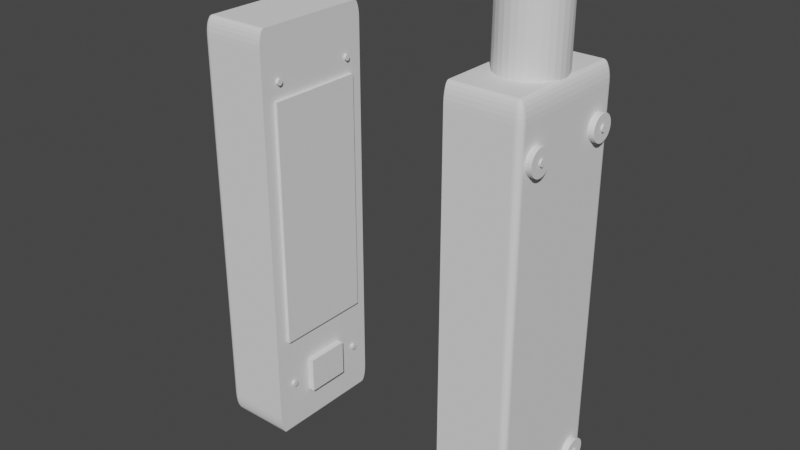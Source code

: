 # Source: housing.blend  (saved by Blender 3.0.42; exported with 4.5.12 LTS)
import bpy
from mathutils import Matrix  # noqa: F401  (used for matrix-valued properties, if any)

bpy.ops.wm.read_factory_settings(use_empty=True)
scene = bpy.context.scene
scene.name = 'Scene'

# ---- collections
col_collection = bpy.data.collections.new('Collection'); scene.collection.children.link(col_collection)

# ---- world
world_world = bpy.data.worlds.new('World'); scene.world = world_world
world_world.use_nodes = True; world_world.node_tree.nodes.clear()
_N = world_world.node_tree.nodes; _L = world_world.node_tree.links
n0 = _N.new('ShaderNodeOutputWorld'); n0.name = 'World Output'; n0.location = (300, 300)
n1 = _N.new('ShaderNodeBackground'); n1.name = 'Background'; n1.location = (10, 300)
n1.inputs[0].default_value = (0.05088, 0.05088, 0.05088, 1.0)
_L.new(n1.outputs[0], n0.inputs[0])
n0.is_active_output = True
world_world.color = (0.05088, 0.05088, 0.05088)
world_world.use_sun_shadow = False
world_world.sun_shadow_jitter_overblur = 0.0

# ---- meshes
me_cube_001 = bpy.data.meshes.new('Cube.001')
me_cube_001.from_pydata([(0.0, 0.0, 1.0), (0.0, 0.0, -1.0), (0.0, -1.0, 0.0), (0.0, 1.0, 0.0), (0.0, -1.0, -0.6407), (0.0, 1.0, -0.6407), (0.0, 0.91, -1.0), (0.0, 1.0, -0.91), (0.0, 0.9333, -0.9969), (0.0, 0.955, -0.9879), (0.0, 0.9736, -0.9736), (0.0, 0.9879, -0.955), (0.0, 0.9969, -0.9333), (0.0, 1.0, 0.91), (0.0, 0.91, 1.0), (0.0, 0.9969, 0.9333), (0.0, 0.9879, 0.955), (0.0, 0.9736, 0.9736), (0.0, 0.955, 0.9879), (0.0, 0.9333, 0.9969), (0.0, -1.0, -0.91), (0.0, -0.91, -1.0), (0.0, -0.9969, -0.9333), (0.0, -0.9879, -0.955), (0.0, -0.9736, -0.9736), (0.0, -0.955, -0.9879), (0.0, -0.9333, -0.9969), (0.0, -0.91, 1.0), (0.0, -1.0, 0.91), (0.0, -0.9333, 0.9969), (0.0, -0.955, 0.9879), (0.0, -0.9736, 0.9736), (0.0, -0.9879, 0.955), (0.0, -0.9969, 0.9333), (1.0, 0.0, 0.0), (1.0, 0.0, -0.6407), (1.0, -0.91, -0.91), (0.91, -0.91, -1.0), (0.91, -1.0, -0.91), (0.9969, -0.91, -0.9333), (0.9879, -0.91, -0.955), (0.9736, -0.91, -0.9736), (0.9969, -0.9333, -0.91), (0.9933, -0.934, -0.9342), (0.9842, -0.9336, -0.9551), (0.9715, -0.9331, -0.9715), (0.9879, -0.955, -0.91), (0.9841, -0.9552, -0.9338), (0.9765, -0.9529, -0.9529), (0.9667, -0.951, -0.9667), (0.962, -0.962, -0.962), (0.91, -0.9333, -0.9969), (0.91, -0.955, -0.9879), (0.91, -0.9736, -0.9736), (0.9333, -0.91, -0.9969), (0.934, -0.9342, -0.9933), (0.9336, -0.9551, -0.9842), (0.9331, -0.9715, -0.9715), (0.955, -0.91, -0.9879), (0.9552, -0.9338, -0.9841), (0.9529, -0.9529, -0.9765), (0.951, -0.9667, -0.9667), (0.9333, -0.9969, -0.91), (0.955, -0.9879, -0.91), (0.9736, -0.9736, -0.91), (0.91, -0.9969, -0.9333), (0.9342, -0.9933, -0.934), (0.9551, -0.9842, -0.9336), (0.9715, -0.9715, -0.9331), (0.91, -0.9879, -0.955), (0.9338, -0.9841, -0.9552), (0.9529, -0.9765, -0.9529), (0.9667, -0.9667, -0.951), (1.0, -0.91, 0.91), (0.91, -1.0, 0.91), (0.91, -0.91, 1.0), (0.9969, -0.9333, 0.91), (0.9879, -0.955, 0.91), (0.9736, -0.9736, 0.91), (0.9969, -0.91, 0.9333), (0.9933, -0.9342, 0.934), (0.9842, -0.9551, 0.9336), (0.9715, -0.9715, 0.9331), (0.9879, -0.91, 0.955), (0.9841, -0.9338, 0.9552), (0.9765, -0.9529, 0.9529), (0.9667, -0.9667, 0.951), (0.962, -0.962, 0.962), (0.91, -0.9969, 0.9333), (0.91, -0.9879, 0.955), (0.91, -0.9736, 0.9736), (0.9333, -0.9969, 0.91), (0.934, -0.9933, 0.9342), (0.9336, -0.9842, 0.9551), (0.9331, -0.9715, 0.9715), (0.955, -0.9879, 0.91), (0.9552, -0.9841, 0.9338), (0.9529, -0.9765, 0.9529), (0.951, -0.9667, 0.9667), (0.9333, -0.91, 0.9969), (0.955, -0.91, 0.9879), (0.9736, -0.91, 0.9736), (0.91, -0.9333, 0.9969), (0.9342, -0.934, 0.9933), (0.9551, -0.9336, 0.9842), (0.9715, -0.9331, 0.9715), (0.91, -0.955, 0.9879), (0.9338, -0.9552, 0.9841), (0.9529, -0.9529, 0.9765), (0.9667, -0.951, 0.9667), (1.0, 0.91, -0.91), (0.91, 1.0, -0.91), (0.91, 0.91, -1.0), (0.9969, 0.9333, -0.91), (0.9879, 0.955, -0.91), (0.9736, 0.9736, -0.91), (0.9969, 0.91, -0.9333), (0.9933, 0.9342, -0.934), (0.9842, 0.9551, -0.9336), (0.9715, 0.9715, -0.9331), (0.9879, 0.91, -0.955), (0.9841, 0.9338, -0.9552), (0.9765, 0.9529, -0.9529), (0.9667, 0.9667, -0.951), (0.962, 0.962, -0.962), (0.91, 0.9969, -0.9333), (0.91, 0.9879, -0.955), (0.91, 0.9736, -0.9736), (0.9333, 0.9969, -0.91), (0.934, 0.9933, -0.9342), (0.9336, 0.9842, -0.9551), (0.9331, 0.9715, -0.9715), (0.955, 0.9879, -0.91), (0.9552, 0.9841, -0.9338), (0.9529, 0.9765, -0.9529), (0.951, 0.9667, -0.9667), (0.9333, 0.91, -0.9969), (0.955, 0.91, -0.9879), (0.9736, 0.91, -0.9736), (0.91, 0.9333, -0.9969), (0.9342, 0.934, -0.9933), (0.9551, 0.9336, -0.9842), (0.9715, 0.9331, -0.9715), (0.91, 0.955, -0.9879), (0.9338, 0.9552, -0.9841), (0.9529, 0.9529, -0.9765), (0.9667, 0.951, -0.9667), (0.91, 0.91, 1.0), (0.91, 1.0, 0.91), (1.0, 0.91, 0.91), (0.91, 0.9333, 0.9969), (0.91, 0.955, 0.9879), (0.91, 0.9736, 0.9736), (0.9333, 0.91, 0.9969), (0.934, 0.9342, 0.9933), (0.9336, 0.9551, 0.9842), (0.9331, 0.9715, 0.9715), (0.955, 0.91, 0.9879), (0.9552, 0.9338, 0.9841), (0.9529, 0.9529, 0.9765), (0.951, 0.9667, 0.9667), (0.962, 0.962, 0.962), (0.9333, 0.9969, 0.91), (0.955, 0.9879, 0.91), (0.9736, 0.9736, 0.91), (0.91, 0.9969, 0.9333), (0.9342, 0.9933, 0.934), (0.9551, 0.9842, 0.9336), (0.9715, 0.9715, 0.9331), (0.91, 0.9879, 0.955), (0.9338, 0.9841, 0.9552), (0.9529, 0.9765, 0.9529), (0.9667, 0.9667, 0.951), (0.9969, 0.91, 0.9333), (0.9879, 0.91, 0.955), (0.9736, 0.91, 0.9736), (0.9969, 0.9333, 0.91), (0.9933, 0.934, 0.9342), (0.9842, 0.9336, 0.9551), (0.9715, 0.9331, 0.9715), (0.9879, 0.955, 0.91), (0.9841, 0.9552, 0.9338), (0.9765, 0.9529, 0.9529), (0.9667, 0.951, 0.9667), (1.0, 0.0, -0.91), (0.91, 0.0, -1.0), (0.9969, 0.0, -0.9333), (0.9879, 0.0, -0.955), (0.9736, 0.0, -0.9736), (0.955, 0.0, -0.9879), (0.9333, 0.0, -0.9969), (1.0, -0.91, 0.0), (0.91, -1.0, 0.0), (0.9969, -0.9333, 0.0), (0.9879, -0.955, 0.0), (0.9736, -0.9736, 0.0), (0.955, -0.9879, 0.0), (0.9333, -0.9969, 0.0), (1.0, 0.0, 0.91), (0.91, 0.0, 1.0), (0.9969, 0.0, 0.9333), (0.9879, 0.0, 0.955), (0.9736, 0.0, 0.9736), (0.955, 0.0, 0.9879), (0.9333, 0.0, 0.9969), (0.91, 1.0, 0.0), (1.0, 0.91, 0.0), (0.9333, 0.9969, 0.0), (0.955, 0.9879, 0.0), (0.9736, 0.9736, 0.0), (0.9879, 0.955, 0.0), (0.9969, 0.9333, 0.0), (1.0, 0.91, -0.6407), (0.91, 1.0, -0.6407), (0.9969, 0.9333, -0.6407), (0.9879, 0.955, -0.6407), (0.9736, 0.9736, -0.6407), (0.955, 0.9879, -0.6407), (0.9333, 0.9969, -0.6407), (1.0, -0.91, -0.6407), (0.91, -1.0, -0.6407), (0.9969, -0.9333, -0.6407), (0.9879, -0.955, -0.6407), (0.9736, -0.9736, -0.6407), (0.955, -0.9879, -0.6407), (0.9333, -0.9969, -0.6407)], [], [(205, 3, 13, 148), (0, 27, 75, 199), (111, 7, 5, 213), (34, 206, 149, 198), (20, 38, 220, 4), (184, 110, 212, 35), (213, 5, 3, 205), (35, 212, 206, 34), (219, 35, 34, 191), (4, 220, 192, 2), (2, 192, 74, 28), (185, 37, 21, 1), (14, 0, 199, 147), (112, 185, 1, 6), (191, 34, 198, 73), (36, 42, 43, 39), (39, 43, 44, 40), (40, 44, 45, 41), (42, 46, 47, 43), (43, 47, 48, 44), (44, 48, 49, 45), (46, 64, 68, 47), (47, 68, 72, 48), (48, 72, 50, 49), (37, 54, 55, 51), (51, 55, 56, 52), (52, 56, 57, 53), (54, 58, 59, 55), (55, 59, 60, 56), (56, 60, 61, 57), (58, 41, 45, 59), (59, 45, 49, 60), (60, 49, 50, 61), (38, 65, 66, 62), (62, 66, 67, 63), (63, 67, 68, 64), (65, 69, 70, 66), (66, 70, 71, 67), (67, 71, 72, 68), (69, 53, 57, 70), (70, 57, 61, 71), (71, 61, 50, 72), (73, 79, 80, 76), (76, 80, 81, 77), (77, 81, 82, 78), (79, 83, 84, 80), (80, 84, 85, 81), (81, 85, 86, 82), (83, 101, 105, 84), (84, 105, 109, 85), (85, 109, 87, 86), (74, 91, 92, 88), (88, 92, 93, 89), (89, 93, 94, 90), (91, 95, 96, 92), (92, 96, 97, 93), (93, 97, 98, 94), (95, 78, 82, 96), (96, 82, 86, 97), (97, 86, 87, 98), (75, 102, 103, 99), (99, 103, 104, 100), (100, 104, 105, 101), (102, 106, 107, 103), (103, 107, 108, 104), (104, 108, 109, 105), (106, 90, 94, 107), (107, 94, 98, 108), (108, 98, 87, 109), (110, 116, 117, 113), (113, 117, 118, 114), (114, 118, 119, 115), (116, 120, 121, 117), (117, 121, 122, 118), (118, 122, 123, 119), (120, 138, 142, 121), (121, 142, 146, 122), (122, 146, 124, 123), (111, 128, 129, 125), (125, 129, 130, 126), (126, 130, 131, 127), (128, 132, 133, 129), (129, 133, 134, 130), (130, 134, 135, 131), (132, 115, 119, 133), (133, 119, 123, 134), (134, 123, 124, 135), (112, 139, 140, 136), (136, 140, 141, 137), (137, 141, 142, 138), (139, 143, 144, 140), (140, 144, 145, 141), (141, 145, 146, 142), (143, 127, 131, 144), (144, 131, 135, 145), (145, 135, 124, 146), (147, 153, 154, 150), (150, 154, 155, 151), (151, 155, 156, 152), (153, 157, 158, 154), (154, 158, 159, 155), (155, 159, 160, 156), (157, 175, 179, 158), (158, 179, 183, 159), (159, 183, 161, 160), (148, 165, 166, 162), (162, 166, 167, 163), (163, 167, 168, 164), (165, 169, 170, 166), (166, 170, 171, 167), (167, 171, 172, 168), (169, 152, 156, 170), (170, 156, 160, 171), (171, 160, 161, 172), (149, 176, 177, 173), (173, 177, 178, 174), (174, 178, 179, 175), (176, 180, 181, 177), (177, 181, 182, 178), (178, 182, 183, 179), (180, 164, 168, 181), (181, 168, 172, 182), (182, 172, 161, 183), (185, 190, 54, 37), (190, 189, 58, 54), (189, 188, 41, 58), (188, 187, 40, 41), (187, 186, 39, 40), (186, 184, 36, 39), (192, 197, 91, 74), (197, 196, 95, 91), (196, 195, 78, 95), (195, 194, 77, 78), (194, 193, 76, 77), (193, 191, 73, 76), (199, 204, 153, 147), (204, 203, 157, 153), (203, 202, 175, 157), (202, 201, 174, 175), (201, 200, 173, 174), (200, 198, 149, 173), (213, 218, 128, 111), (218, 217, 132, 128), (217, 216, 115, 132), (216, 215, 114, 115), (215, 214, 113, 114), (214, 212, 110, 113), (6, 8, 139, 112), (8, 9, 143, 139), (9, 10, 127, 143), (10, 11, 126, 127), (11, 12, 125, 126), (12, 7, 111, 125), (27, 29, 102, 75), (29, 30, 106, 102), (30, 31, 90, 106), (31, 32, 89, 90), (32, 33, 88, 89), (33, 28, 74, 88), (112, 136, 190, 185), (136, 137, 189, 190), (137, 138, 188, 189), (138, 120, 187, 188), (120, 116, 186, 187), (116, 110, 184, 186), (220, 225, 197, 192), (225, 224, 196, 197), (224, 223, 195, 196), (223, 222, 194, 195), (222, 221, 193, 194), (221, 219, 191, 193), (75, 99, 204, 199), (99, 100, 203, 204), (100, 101, 202, 203), (101, 83, 201, 202), (83, 79, 200, 201), (79, 73, 198, 200), (148, 162, 207, 205), (162, 163, 208, 207), (163, 164, 209, 208), (164, 180, 210, 209), (180, 176, 211, 210), (176, 149, 206, 211), (147, 150, 19, 14), (150, 151, 18, 19), (151, 152, 17, 18), (152, 169, 16, 17), (169, 165, 15, 16), (165, 148, 13, 15), (37, 51, 26, 21), (51, 52, 25, 26), (52, 53, 24, 25), (53, 69, 23, 24), (69, 65, 22, 23), (65, 38, 20, 22), (205, 207, 218, 213), (207, 208, 217, 218), (208, 209, 216, 217), (209, 210, 215, 216), (210, 211, 214, 215), (211, 206, 212, 214), (38, 62, 225, 220), (62, 63, 224, 225), (63, 64, 223, 224), (64, 46, 222, 223), (46, 42, 221, 222), (42, 36, 219, 221), (36, 184, 35, 219), (4, 2, 28, 33, 32, 31, 30, 29, 27, 0, 14, 19, 18, 17, 16, 15, 13, 3, 5, 7, 12, 11, 10, 9, 8, 6, 1, 21, 26, 25, 24, 23, 22, 20)])
_uv = me_cube_001.uv_layers.new(name='UVMap')
_uv.uv.foreach_set('vector', [0.5, 0.2612, 0.5, 0.375, 0.6137, 0.375, 0.6138, 0.2613, 0.75, 0.625, 0.75, 0.7387, 0.8637, 0.7387, 0.8638, 0.625, 0.3862, 0.2612, 0.3862, 0.375, 0.4199, 0.375, 0.4199, 0.2612, 0.5, 0.125, 0.5, 0.2388, 0.6138, 0.2387, 0.6137, 0.125, 0.3862, 0.875, 0.3862, 0.9887, 0.4199, 0.9887, 0.4199, 0.875, 0.3862, 0.125, 0.3862, 0.2387, 0.4199, 0.2388, 0.4199, 0.125, 0.4199, 0.2612, 0.4199, 0.375, 0.5, 0.375, 0.5, 0.2612, 0.4199, 0.125, 0.4199, 0.2388, 0.5, 0.2388, 0.5, 0.125, 0.4199, 0.01125, 0.4199, 0.125, 0.5, 0.125, 0.5, 0.01125, 0.4199, 0.875, 0.4199, 0.9887, 0.5, 0.9887, 0.5, 0.875, 0.5, 0.875, 0.5, 0.9887, 0.6138, 0.9887, 0.6137, 0.875, 0.1362, 0.625, 0.1362, 0.7387, 0.25, 0.7387, 0.25, 0.625, 0.75, 0.5113, 0.75, 0.625, 0.8638, 0.625, 0.8638, 0.5113, 0.1363, 0.5112, 0.1362, 0.625, 0.25, 0.625, 0.25, 0.5113, 0.5, 0.01125, 0.5, 0.125, 0.6137, 0.125, 0.6138, 0.01125, 0.3862, 0.01125, 0.3862, 0.008339, 0.3832, 0.008248, 0.3833, 0.01125, 0.3833, 0.01125, 0.3832, 0.008248, 0.3806, 0.008297, 0.3806, 0.01125, 0.3806, 0.01125, 0.3806, 0.008297, 0.375, 0.008357, 0.375, 0.01125, 0.3862, 0.008339, 0.3862, 0.005624, 0.3833, 0.005604, 0.3832, 0.008248, 0.3832, 0.008248, 0.3833, 0.005604, 0.3809, 0.005891, 0.3806, 0.008297, 0.3806, 0.008297, 0.3809, 0.005891, 0.375, 0.006127, 0.375, 0.008357, 0.3862, 0.005624, 0.3862, 0.0, 0.3834, 0.0, 0.3833, 0.005604, 0.3833, 0.005604, 0.3834, 0.0, 0.3811, 0.0, 0.3809, 0.005891, 0.3809, 0.005891, 0.3811, 0.0, 0.375, 0.004755, 0.375, 0.006127, 0.1362, 0.7387, 0.1333, 0.7387, 0.1332, 0.7418, 0.1362, 0.7417, 0.1362, 0.7417, 0.1332, 0.7418, 0.1333, 0.7444, 0.1362, 0.7444, 0.1362, 0.7444, 0.1333, 0.7444, 0.1334, 0.75, 0.1362, 0.75, 0.1333, 0.7387, 0.1306, 0.7388, 0.1306, 0.7417, 0.1332, 0.7418, 0.1332, 0.7418, 0.1306, 0.7417, 0.1309, 0.7441, 0.1333, 0.7444, 0.1333, 0.7444, 0.1309, 0.7441, 0.1311, 0.75, 0.1334, 0.75, 0.1306, 0.7388, 0.125, 0.7387, 0.125, 0.7416, 0.1306, 0.7417, 0.1306, 0.7417, 0.125, 0.7416, 0.125, 0.7439, 0.1309, 0.7441, 0.1309, 0.7441, 0.125, 0.7439, 0.1298, 0.75, 0.1311, 0.75, 0.3862, 0.9887, 0.3833, 0.9887, 0.3832, 0.9918, 0.3863, 0.9917, 0.3863, 0.9917, 0.3832, 0.9918, 0.3833, 0.9944, 0.3862, 0.9944, 0.3862, 0.9944, 0.3833, 0.9944, 0.3834, 1.0, 0.3862, 1.0, 0.3833, 0.9887, 0.3806, 0.9888, 0.3806, 0.9917, 0.3832, 0.9918, 0.3832, 0.9918, 0.3806, 0.9917, 0.3809, 0.9941, 0.3833, 0.9944, 0.3833, 0.9944, 0.3809, 0.9941, 0.3811, 1.0, 0.3834, 1.0, 0.3806, 0.9888, 0.375, 0.9887, 0.375, 0.9916, 0.3806, 0.9917, 0.3806, 0.9917, 0.375, 0.9916, 0.375, 0.9939, 0.3809, 0.9941, 0.3809, 0.9941, 0.375, 0.9939, 0.3798, 1.0, 0.3811, 1.0, 0.6138, 0.01125, 0.6167, 0.01125, 0.6168, 0.008223, 0.6138, 0.008339, 0.6138, 0.008339, 0.6168, 0.008223, 0.6167, 0.005607, 0.6138, 0.005624, 0.6138, 0.005624, 0.6167, 0.005607, 0.6166, 0.0, 0.6137, 0.0, 0.6167, 0.01125, 0.6194, 0.01125, 0.6194, 0.00828, 0.6168, 0.008223, 0.6168, 0.008223, 0.6194, 0.00828, 0.6191, 0.005889, 0.6167, 0.005607, 0.6167, 0.005607, 0.6191, 0.005889, 0.6189, 0.0, 0.6166, 0.0, 0.6194, 0.01125, 0.625, 0.01125, 0.625, 0.008357, 0.6194, 0.00828, 0.6194, 0.00828, 0.625, 0.008357, 0.625, 0.006127, 0.6191, 0.005889, 0.6191, 0.005889, 0.625, 0.006127, 0.6202, 0.0, 0.6189, 0.0, 0.6138, 0.9887, 0.6137, 0.9917, 0.6168, 0.9918, 0.6167, 0.9887, 0.6167, 0.9887, 0.6168, 0.9918, 0.6194, 0.9917, 0.6194, 0.9888, 0.6194, 0.9888, 0.6194, 0.9917, 0.625, 0.9916, 0.625, 0.9887, 0.6137, 0.9917, 0.6138, 0.9944, 0.6167, 0.9944, 0.6168, 0.9918, 0.6168, 0.9918, 0.6167, 0.9944, 0.6191, 0.9941, 0.6194, 0.9917, 0.6194, 0.9917, 0.6191, 0.9941, 0.625, 0.9939, 0.625, 0.9916, 0.6138, 0.9944, 0.6137, 1.0, 0.6166, 1.0, 0.6167, 0.9944, 0.6167, 0.9944, 0.6166, 1.0, 0.6189, 1.0, 0.6191, 0.9941, 0.6191, 0.9941, 0.6189, 1.0, 0.625, 0.9952, 0.625, 0.9939, 0.8637, 0.7387, 0.8637, 0.7417, 0.8668, 0.7418, 0.8667, 0.7387, 0.8667, 0.7387, 0.8668, 0.7418, 0.8694, 0.7417, 0.8694, 0.7388, 0.8694, 0.7388, 0.8694, 0.7417, 0.875, 0.7416, 0.875, 0.7387, 0.8637, 0.7417, 0.8637, 0.7444, 0.8667, 0.7444, 0.8668, 0.7418, 0.8668, 0.7418, 0.8667, 0.7444, 0.8691, 0.7441, 0.8694, 0.7417, 0.8694, 0.7417, 0.8691, 0.7441, 0.875, 0.7439, 0.875, 0.7416, 0.8637, 0.7444, 0.8638, 0.75, 0.8666, 0.75, 0.8667, 0.7444, 0.8667, 0.7444, 0.8666, 0.75, 0.8689, 0.75, 0.8691, 0.7441, 0.8691, 0.7441, 0.8689, 0.75, 0.875, 0.7452, 0.875, 0.7439, 0.3862, 0.2387, 0.3833, 0.2387, 0.3832, 0.2418, 0.3863, 0.2417, 0.3863, 0.2417, 0.3832, 0.2418, 0.3833, 0.2444, 0.3862, 0.2444, 0.3862, 0.2444, 0.3833, 0.2444, 0.3834, 0.25, 0.3862, 0.25, 0.3833, 0.2387, 0.3806, 0.2388, 0.3806, 0.2417, 0.3832, 0.2418, 0.3832, 0.2418, 0.3806, 0.2417, 0.3809, 0.2441, 0.3833, 0.2444, 0.3833, 0.2444, 0.3809, 0.2441, 0.3811, 0.25, 0.3834, 0.25, 0.3806, 0.2388, 0.375, 0.2388, 0.375, 0.2416, 0.3806, 0.2417, 0.3806, 0.2417, 0.375, 0.2416, 0.375, 0.2439, 0.3809, 0.2441, 0.3809, 0.2441, 0.375, 0.2439, 0.3798, 0.25, 0.3811, 0.25, 0.3862, 0.2612, 0.3862, 0.2583, 0.3832, 0.2582, 0.3833, 0.2612, 0.3833, 0.2612, 0.3832, 0.2582, 0.3806, 0.2583, 0.3806, 0.2612, 0.3806, 0.2612, 0.3806, 0.2583, 0.375, 0.2584, 0.375, 0.2612, 0.3862, 0.2583, 0.3862, 0.2556, 0.3833, 0.2556, 0.3832, 0.2582, 0.3832, 0.2582, 0.3833, 0.2556, 0.3809, 0.2559, 0.3806, 0.2583, 0.3806, 0.2583, 0.3809, 0.2559, 0.375, 0.2561, 0.375, 0.2584, 0.3862, 0.2556, 0.3862, 0.25, 0.3834, 0.25, 0.3833, 0.2556, 0.3833, 0.2556, 0.3834, 0.25, 0.3811, 0.25, 0.3809, 0.2559, 0.3809, 0.2559, 0.3811, 0.25, 0.375, 0.2548, 0.375, 0.2561, 0.1363, 0.5112, 0.1362, 0.5083, 0.1332, 0.5082, 0.1333, 0.5112, 0.1333, 0.5112, 0.1332, 0.5082, 0.1306, 0.5083, 0.1306, 0.5113, 0.1306, 0.5113, 0.1306, 0.5083, 0.125, 0.5084, 0.125, 0.5113, 0.1362, 0.5083, 0.1362, 0.5056, 0.1333, 0.5056, 0.1332, 0.5082, 0.1332, 0.5082, 0.1333, 0.5056, 0.1309, 0.5059, 0.1306, 0.5083, 0.1306, 0.5083, 0.1309, 0.5059, 0.125, 0.5061, 0.125, 0.5084, 0.1362, 0.5056, 0.1362, 0.5, 0.1334, 0.5, 0.1333, 0.5056, 0.1333, 0.5056, 0.1334, 0.5, 0.1311, 0.5, 0.1309, 0.5059, 0.1309, 0.5059, 0.1311, 0.5, 0.125, 0.5048, 0.125, 0.5061, 0.8638, 0.5113, 0.8667, 0.5112, 0.8668, 0.5082, 0.8638, 0.5083, 0.8638, 0.5083, 0.8668, 0.5082, 0.8667, 0.5056, 0.8638, 0.5056, 0.8638, 0.5056, 0.8667, 0.5056, 0.8666, 0.5, 0.8638, 0.5, 0.8667, 0.5112, 0.8694, 0.5112, 0.8694, 0.5083, 0.8668, 0.5082, 0.8668, 0.5082, 0.8694, 0.5083, 0.8691, 0.5059, 0.8667, 0.5056, 0.8667, 0.5056, 0.8691, 0.5059, 0.8689, 0.5, 0.8666, 0.5, 0.8694, 0.5112, 0.875, 0.5113, 0.875, 0.5084, 0.8694, 0.5083, 0.8694, 0.5083, 0.875, 0.5084, 0.875, 0.5061, 0.8691, 0.5059, 0.8691, 0.5059, 0.875, 0.5061, 0.8702, 0.5, 0.8689, 0.5, 0.6138, 0.2613, 0.6167, 0.2612, 0.6168, 0.2582, 0.6138, 0.2583, 0.6138, 0.2583, 0.6168, 0.2582, 0.6167, 0.2556, 0.6138, 0.2556, 0.6138, 0.2556, 0.6167, 0.2556, 0.6166, 0.25, 0.6137, 0.25, 0.6167, 0.2612, 0.6194, 0.2612, 0.6194, 0.2583, 0.6168, 0.2582, 0.6168, 0.2582, 0.6194, 0.2583, 0.6191, 0.2559, 0.6167, 0.2556, 0.6167, 0.2556, 0.6191, 0.2559, 0.6189, 0.25, 0.6166, 0.25, 0.6194, 0.2612, 0.625, 0.2612, 0.625, 0.2584, 0.6194, 0.2583, 0.6194, 0.2583, 0.625, 0.2584, 0.625, 0.2561, 0.6191, 0.2559, 0.6191, 0.2559, 0.625, 0.2561, 0.6202, 0.25, 0.6189, 0.25, 0.6138, 0.2387, 0.6137, 0.2417, 0.6168, 0.2418, 0.6167, 0.2387, 0.6167, 0.2387, 0.6168, 0.2418, 0.6194, 0.2417, 0.6194, 0.2388, 0.6194, 0.2388, 0.6194, 0.2417, 0.625, 0.2416, 0.625, 0.2388, 0.6137, 0.2417, 0.6138, 0.2444, 0.6167, 0.2444, 0.6168, 0.2418, 0.6168, 0.2418, 0.6167, 0.2444, 0.6191, 0.2441, 0.6194, 0.2417, 0.6194, 0.2417, 0.6191, 0.2441, 0.625, 0.2439, 0.625, 0.2416, 0.6138, 0.2444, 0.6137, 0.25, 0.6166, 0.25, 0.6167, 0.2444, 0.6167, 0.2444, 0.6166, 0.25, 0.6189, 0.25, 0.6191, 0.2441, 0.6191, 0.2441, 0.6189, 0.25, 0.625, 0.2452, 0.625, 0.2439, 0.1362, 0.625, 0.1333, 0.625, 0.1333, 0.7387, 0.1362, 0.7387, 0.1333, 0.625, 0.1306, 0.625, 0.1306, 0.7388, 0.1333, 0.7387, 0.1306, 0.625, 0.125, 0.625, 0.125, 0.7387, 0.1306, 0.7388, 0.375, 0.125, 0.3806, 0.125, 0.3806, 0.01125, 0.375, 0.01125, 0.3806, 0.125, 0.3833, 0.125, 0.3833, 0.01125, 0.3806, 0.01125, 0.3833, 0.125, 0.3862, 0.125, 0.3862, 0.01125, 0.3833, 0.01125, 0.5, 0.9887, 0.5, 0.9917, 0.6137, 0.9917, 0.6138, 0.9887, 0.5, 0.9917, 0.5, 0.9944, 0.6138, 0.9944, 0.6137, 0.9917, 0.5, 0.9944, 0.5, 1.0, 0.6137, 1.0, 0.6138, 0.9944, 0.5, 0.0, 0.5, 0.005625, 0.6138, 0.005624, 0.6137, 0.0, 0.5, 0.005625, 0.5, 0.008338, 0.6138, 0.008339, 0.6138, 0.005624, 0.5, 0.008338, 0.5, 0.01125, 0.6138, 0.01125, 0.6138, 0.008339, 0.8638, 0.625, 0.8667, 0.625, 0.8667, 0.5112, 0.8638, 0.5113, 0.8667, 0.625, 0.8694, 0.625, 0.8694, 0.5112, 0.8667, 0.5112, 0.8694, 0.625, 0.875, 0.625, 0.875, 0.5113, 0.8694, 0.5112, 0.625, 0.125, 0.6194, 0.125, 0.6194, 0.2388, 0.625, 0.2388, 0.6194, 0.125, 0.6167, 0.125, 0.6167, 0.2387, 0.6194, 0.2388, 0.6167, 0.125, 0.6137, 0.125, 0.6138, 0.2387, 0.6167, 0.2387, 0.4199, 0.2612, 0.4199, 0.2583, 0.3862, 0.2583, 0.3862, 0.2612, 0.4199, 0.2583, 0.4199, 0.2556, 0.3862, 0.2556, 0.3862, 0.2583, 0.4199, 0.2556, 0.4199, 0.25, 0.3862, 0.25, 0.3862, 0.2556, 0.4199, 0.25, 0.4199, 0.2444, 0.3862, 0.2444, 0.3862, 0.25, 0.4199, 0.2444, 0.4199, 0.2417, 0.3863, 0.2417, 0.3862, 0.2444, 0.4199, 0.2417, 0.4199, 0.2388, 0.3862, 0.2387, 0.3863, 0.2417, 0.25, 0.5113, 0.25, 0.5083, 0.1362, 0.5083, 0.1363, 0.5112, 0.25, 0.5083, 0.25, 0.5056, 0.1362, 0.5056, 0.1362, 0.5083, 0.25, 0.5056, 0.25, 0.5, 0.1362, 0.5, 0.1362, 0.5056, 0.375, 0.375, 0.3806, 0.375, 0.3806, 0.2612, 0.375, 0.2612, 0.3806, 0.375, 0.3833, 0.375, 0.3833, 0.2612, 0.3806, 0.2612, 0.3833, 0.375, 0.3862, 0.375, 0.3862, 0.2612, 0.3833, 0.2612, 0.75, 0.7387, 0.75, 0.7417, 0.8637, 0.7417, 0.8637, 0.7387, 0.75, 0.7417, 0.75, 0.7444, 0.8637, 0.7444, 0.8637, 0.7417, 0.75, 0.7444, 0.75, 0.75, 0.8638, 0.75, 0.8637, 0.7444, 0.625, 0.875, 0.6194, 0.875, 0.6194, 0.9888, 0.625, 0.9887, 0.6194, 0.875, 0.6167, 0.875, 0.6167, 0.9887, 0.6194, 0.9888, 0.6167, 0.875, 0.6137, 0.875, 0.6138, 0.9887, 0.6167, 0.9887, 0.1363, 0.5112, 0.1333, 0.5112, 0.1333, 0.625, 0.1362, 0.625, 0.1333, 0.5112, 0.1306, 0.5113, 0.1306, 0.625, 0.1333, 0.625, 0.1306, 0.5113, 0.125, 0.5113, 0.125, 0.625, 0.1306, 0.625, 0.375, 0.2388, 0.3806, 0.2388, 0.3806, 0.125, 0.375, 0.125, 0.3806, 0.2388, 0.3833, 0.2387, 0.3833, 0.125, 0.3806, 0.125, 0.3833, 0.2387, 0.3862, 0.2387, 0.3862, 0.125, 0.3833, 0.125, 0.4199, 0.9887, 0.4199, 0.9917, 0.5, 0.9917, 0.5, 0.9887, 0.4199, 0.9917, 0.4199, 0.9944, 0.5, 0.9944, 0.5, 0.9917, 0.4199, 0.9944, 0.4199, 1.0, 0.5, 1.0, 0.5, 0.9944, 0.4199, 0.0, 0.4199, 0.005625, 0.5, 0.005625, 0.5, 0.0, 0.4199, 0.005625, 0.4199, 0.008338, 0.5, 0.008338, 0.5, 0.005625, 0.4199, 0.008338, 0.4199, 0.01125, 0.5, 0.01125, 0.5, 0.008338, 0.8637, 0.7387, 0.8667, 0.7387, 0.8667, 0.625, 0.8638, 0.625, 0.8667, 0.7387, 0.8694, 0.7388, 0.8694, 0.625, 0.8667, 0.625, 0.8694, 0.7388, 0.875, 0.7387, 0.875, 0.625, 0.8694, 0.625, 0.625, 0.01125, 0.6194, 0.01125, 0.6194, 0.125, 0.625, 0.125, 0.6194, 0.01125, 0.6167, 0.01125, 0.6167, 0.125, 0.6194, 0.125, 0.6167, 0.01125, 0.6138, 0.01125, 0.6137, 0.125, 0.6167, 0.125, 0.6138, 0.2613, 0.6138, 0.2583, 0.5, 0.2583, 0.5, 0.2612, 0.6138, 0.2583, 0.6138, 0.2556, 0.5, 0.2556, 0.5, 0.2583, 0.6138, 0.2556, 0.6137, 0.25, 0.5, 0.25, 0.5, 0.2556, 0.6137, 0.25, 0.6138, 0.2444, 0.5, 0.2444, 0.5, 0.25, 0.6138, 0.2444, 0.6137, 0.2417, 0.5, 0.2417, 0.5, 0.2444, 0.6137, 0.2417, 0.6138, 0.2387, 0.5, 0.2388, 0.5, 0.2417, 0.8638, 0.5113, 0.8638, 0.5083, 0.75, 0.5083, 0.75, 0.5113, 0.8638, 0.5083, 0.8638, 0.5056, 0.75, 0.5056, 0.75, 0.5083, 0.8638, 0.5056, 0.8638, 0.5, 0.75, 0.5, 0.75, 0.5056, 0.625, 0.2612, 0.6194, 0.2612, 0.6194, 0.375, 0.625, 0.375, 0.6194, 0.2612, 0.6167, 0.2612, 0.6167, 0.375, 0.6194, 0.375, 0.6167, 0.2612, 0.6138, 0.2613, 0.6137, 0.375, 0.6167, 0.375, 0.1362, 0.7387, 0.1362, 0.7417, 0.25, 0.7417, 0.25, 0.7387, 0.1362, 0.7417, 0.1362, 0.7444, 0.25, 0.7444, 0.25, 0.7417, 0.1362, 0.7444, 0.1362, 0.75, 0.25, 0.75, 0.25, 0.7444, 0.375, 0.9887, 0.3806, 0.9888, 0.3806, 0.875, 0.375, 0.875, 0.3806, 0.9888, 0.3833, 0.9887, 0.3833, 0.875, 0.3806, 0.875, 0.3833, 0.9887, 0.3862, 0.9887, 0.3862, 0.875, 0.3833, 0.875, 0.5, 0.2612, 0.5, 0.2583, 0.4199, 0.2583, 0.4199, 0.2612, 0.5, 0.2583, 0.5, 0.2556, 0.4199, 0.2556, 0.4199, 0.2583, 0.5, 0.2556, 0.5, 0.25, 0.4199, 0.25, 0.4199, 0.2556, 0.5, 0.25, 0.5, 0.2444, 0.4199, 0.2444, 0.4199, 0.25, 0.5, 0.2444, 0.5, 0.2417, 0.4199, 0.2417, 0.4199, 0.2444, 0.5, 0.2417, 0.5, 0.2388, 0.4199, 0.2388, 0.4199, 0.2417, 0.3862, 0.9887, 0.3863, 0.9917, 0.4199, 0.9917, 0.4199, 0.9887, 0.3863, 0.9917, 0.3862, 0.9944, 0.4199, 0.9944, 0.4199, 0.9917, 0.3862, 0.9944, 0.3862, 1.0, 0.4199, 1.0, 0.4199, 0.9944, 0.3862, 0.0, 0.3862, 0.005624, 0.4199, 0.005625, 0.4199, 0.0, 0.3862, 0.005624, 0.3862, 0.008339, 0.4199, 0.008338, 0.4199, 0.005625, 0.3862, 0.008339, 0.3862, 0.01125, 0.4199, 0.01125, 0.4199, 0.008338, 0.3862, 0.01125, 0.3862, 0.125, 0.4199, 0.125, 0.4199, 0.01125, 0.4199, 0.875, 0.5, 0.875, 0.6137, 0.875, 0.6167, 0.875, 0.6194, 0.875, 0.75, 0.75, 0.75, 0.7444, 0.75, 0.7417, 0.75, 0.7387, 0.75, 0.625, 0.75, 0.5113, 0.75, 0.5083, 0.75, 0.5056, 0.625, 0.375, 0.6194, 0.375, 0.6167, 0.375, 0.6137, 0.375, 0.5, 0.375, 0.4199, 0.375, 0.3862, 0.375, 0.3833, 0.375, 0.3806, 0.375, 0.25, 0.5, 0.25, 0.5056, 0.25, 0.5083, 0.25, 0.5113, 0.25, 0.625, 0.25, 0.7387, 0.25, 0.7417, 0.25, 0.7444, 0.375, 0.875, 0.3806, 0.875, 0.3833, 0.875, 0.3862, 0.875])
me_cube_001.use_remesh_fix_poles = True
me_cube_001.use_remesh_preserve_attributes = False
me_cube_001.update()
me_cylinder = bpy.data.meshes.new('Cylinder')
me_cylinder.from_pydata([(0.0, 1.0, -1.0), (0.0, 1.0, 1.0), (0.1951, 0.9808, -1.0), (0.1951, 0.9808, 1.0), (0.3827, 0.9239, -1.0), (0.3827, 0.9239, 1.0), (0.5556, 0.8315, -1.0), (0.5556, 0.8315, 1.0), (0.7071, 0.7071, -1.0), (0.7071, 0.7071, 1.0), (0.8315, 0.5556, -1.0), (0.8315, 0.5556, 1.0), (0.9239, 0.3827, -1.0), (0.9239, 0.3827, 1.0), (0.9808, 0.1951, -1.0), (0.9808, 0.1951, 1.0), (1.0, -4.371e-08, -1.0), (1.0, -4.371e-08, 1.0), (0.9808, -0.1951, -1.0), (0.9808, -0.1951, 1.0), (0.9239, -0.3827, -1.0), (0.9239, -0.3827, 1.0), (0.8315, -0.5556, -1.0), (0.8315, -0.5556, 1.0), (0.7071, -0.7071, -1.0), (0.7071, -0.7071, 1.0), (0.5556, -0.8315, -1.0), (0.5556, -0.8315, 1.0), (0.3827, -0.9239, -1.0), (0.3827, -0.9239, 1.0), (0.1951, -0.9808, -1.0), (0.1951, -0.9808, 1.0), (-8.742e-08, -1.0, -1.0), (-8.742e-08, -1.0, 1.0), (-0.1951, -0.9808, -1.0), (-0.1951, -0.9808, 1.0), (-0.3827, -0.9239, -1.0), (-0.3827, -0.9239, 1.0), (-0.5556, -0.8315, -1.0), (-0.5556, -0.8315, 1.0), (-0.7071, -0.7071, -1.0), (-0.7071, -0.7071, 1.0), (-0.8315, -0.5556, -1.0), (-0.8315, -0.5556, 1.0), (-0.9239, -0.3827, -1.0), (-0.9239, -0.3827, 1.0), (-0.9808, -0.1951, -1.0), (-0.9808, -0.1951, 1.0), (-1.0, 1.192e-08, -1.0), (-1.0, 1.192e-08, 1.0), (-0.9808, 0.1951, -1.0), (-0.9808, 0.1951, 1.0), (-0.9239, 0.3827, -1.0), (-0.9239, 0.3827, 1.0), (-0.8315, 0.5556, -1.0), (-0.8315, 0.5556, 1.0), (-0.7071, 0.7071, -1.0), (-0.7071, 0.7071, 1.0), (-0.5556, 0.8315, -1.0), (-0.5556, 0.8315, 1.0), (-0.3827, 0.9239, -1.0), (-0.3827, 0.9239, 1.0), (-0.1951, 0.9808, -1.0), (-0.1951, 0.9808, 1.0)], [], [(0, 1, 3, 2), (2, 3, 5, 4), (4, 5, 7, 6), (6, 7, 9, 8), (8, 9, 11, 10), (10, 11, 13, 12), (12, 13, 15, 14), (14, 15, 17, 16), (16, 17, 19, 18), (18, 19, 21, 20), (20, 21, 23, 22), (22, 23, 25, 24), (24, 25, 27, 26), (26, 27, 29, 28), (28, 29, 31, 30), (30, 31, 33, 32), (32, 33, 35, 34), (34, 35, 37, 36), (36, 37, 39, 38), (38, 39, 41, 40), (40, 41, 43, 42), (42, 43, 45, 44), (44, 45, 47, 46), (46, 47, 49, 48), (48, 49, 51, 50), (50, 51, 53, 52), (52, 53, 55, 54), (54, 55, 57, 56), (56, 57, 59, 58), (58, 59, 61, 60), (3, 1, 63, 61, 59, 57, 55, 53, 51, 49, 47, 45, 43, 41, 39, 37, 35, 33, 31, 29, 27, 25, 23, 21, 19, 17, 15, 13, 11, 9, 7, 5), (60, 61, 63, 62), (62, 63, 1, 0), (0, 2, 4, 6, 8, 10, 12, 14, 16, 18, 20, 22, 24, 26, 28, 30, 32, 34, 36, 38, 40, 42, 44, 46, 48, 50, 52, 54, 56, 58, 60, 62)])
_uv = me_cylinder.uv_layers.new(name='UVMap')
_uv.uv.foreach_set('vector', [1.0, 0.5, 1.0, 1.0, 0.9688, 1.0, 0.9688, 0.5, 0.9688, 0.5, 0.9688, 1.0, 0.9375, 1.0, 0.9375, 0.5, 0.9375, 0.5, 0.9375, 1.0, 0.9062, 1.0, 0.9062, 0.5, 0.9062, 0.5, 0.9062, 1.0, 0.875, 1.0, 0.875, 0.5, 0.875, 0.5, 0.875, 1.0, 0.8438, 1.0, 0.8438, 0.5, 0.8438, 0.5, 0.8438, 1.0, 0.8125, 1.0, 0.8125, 0.5, 0.8125, 0.5, 0.8125, 1.0, 0.7812, 1.0, 0.7812, 0.5, 0.7812, 0.5, 0.7812, 1.0, 0.75, 1.0, 0.75, 0.5, 0.75, 0.5, 0.75, 1.0, 0.7188, 1.0, 0.7188, 0.5, 0.7188, 0.5, 0.7188, 1.0, 0.6875, 1.0, 0.6875, 0.5, 0.6875, 0.5, 0.6875, 1.0, 0.6562, 1.0, 0.6562, 0.5, 0.6562, 0.5, 0.6562, 1.0, 0.625, 1.0, 0.625, 0.5, 0.625, 0.5, 0.625, 1.0, 0.5938, 1.0, 0.5938, 0.5, 0.5938, 0.5, 0.5938, 1.0, 0.5625, 1.0, 0.5625, 0.5, 0.5625, 0.5, 0.5625, 1.0, 0.5312, 1.0, 0.5312, 0.5, 0.5312, 0.5, 0.5312, 1.0, 0.5, 1.0, 0.5, 0.5, 0.5, 0.5, 0.5, 1.0, 0.4688, 1.0, 0.4688, 0.5, 0.4688, 0.5, 0.4688, 1.0, 0.4375, 1.0, 0.4375, 0.5, 0.4375, 0.5, 0.4375, 1.0, 0.4062, 1.0, 0.4062, 0.5, 0.4062, 0.5, 0.4062, 1.0, 0.375, 1.0, 0.375, 0.5, 0.375, 0.5, 0.375, 1.0, 0.3438, 1.0, 0.3438, 0.5, 0.3438, 0.5, 0.3438, 1.0, 0.3125, 1.0, 0.3125, 0.5, 0.3125, 0.5, 0.3125, 1.0, 0.2812, 1.0, 0.2812, 0.5, 0.2812, 0.5, 0.2812, 1.0, 0.25, 1.0, 0.25, 0.5, 0.25, 0.5, 0.25, 1.0, 0.2188, 1.0, 0.2188, 0.5, 0.2188, 0.5, 0.2188, 1.0, 0.1875, 1.0, 0.1875, 0.5, 0.1875, 0.5, 0.1875, 1.0, 0.1562, 1.0, 0.1562, 0.5, 0.1562, 0.5, 0.1562, 1.0, 0.125, 1.0, 0.125, 0.5, 0.125, 0.5, 0.125, 1.0, 0.09375, 1.0, 0.09375, 0.5, 0.09375, 0.5, 0.09375, 1.0, 0.0625, 1.0, 0.0625, 0.5, 0.2968, 0.4854, 0.25, 0.49, 0.2032, 0.4854, 0.1582, 0.4717, 0.1167, 0.4496, 0.08029, 0.4197, 0.05045, 0.3833, 0.02827, 0.3418, 0.01461, 0.2968, 0.01, 0.25, 0.01461, 0.2032, 0.02827, 0.1582, 0.05045, 0.1167, 0.08029, 0.08029, 0.1167, 0.05045, 0.1582, 0.02827, 0.2032, 0.01461, 0.25, 0.01, 0.2968, 0.01461, 0.3418, 0.02827, 0.3833, 0.05045, 0.4197, 0.08029, 0.4496, 0.1167, 0.4717, 0.1582, 0.4854, 0.2032, 0.49, 0.25, 0.4854, 0.2968, 0.4717, 0.3418, 0.4496, 0.3833, 0.4197, 0.4197, 0.3833, 0.4496, 0.3418, 0.4717, 0.0625, 0.5, 0.0625, 1.0, 0.03125, 1.0, 0.03125, 0.5, 0.03125, 0.5, 0.03125, 1.0, 0.0, 1.0, 0.0, 0.5, 0.75, 0.49, 0.7968, 0.4854, 0.8418, 0.4717, 0.8833, 0.4496, 0.9197, 0.4197, 0.9496, 0.3833, 0.9717, 0.3418, 0.9854, 0.2968, 0.99, 0.25, 0.9854, 0.2032, 0.9717, 0.1582, 0.9496, 0.1167, 0.9197, 0.08029, 0.8833, 0.05045, 0.8418, 0.02827, 0.7968, 0.01461, 0.75, 0.01, 0.7032, 0.01461, 0.6582, 0.02827, 0.6167, 0.05045, 0.5803, 0.08029, 0.5504, 0.1167, 0.5283, 0.1582, 0.5146, 0.2032, 0.51, 0.25, 0.5146, 0.2968, 0.5283, 0.3418, 0.5504, 0.3833, 0.5803, 0.4197, 0.6167, 0.4496, 0.6582, 0.4717, 0.7032, 0.4854])
me_cylinder.use_remesh_fix_poles = True
me_cylinder.use_remesh_preserve_attributes = False
me_cylinder.update()
me_cube_002 = bpy.data.meshes.new('Cube.002')
me_cube_002.from_pydata([(-1.0, -1.0, -1.0), (-1.0, -1.0, 1.0), (-1.0, 1.0, -1.0), (-1.0, 1.0, 1.0), (0.01045, 1.0, -1.0), (0.01045, 1.0, 1.0), (0.01045, -1.0, -1.0), (0.01045, -1.0, 1.0), (0.1829, 1.0, 1.0), (0.1829, -1.0, 1.0), (0.1829, 1.0, -1.0), (0.1829, -1.0, -1.0)], [], [(0, 1, 3, 2), (6, 7, 1, 0), (5, 3, 1, 7), (2, 4, 6, 0), (2, 3, 5, 4), (7, 6, 11, 9), (9, 11, 10, 8), (5, 7, 9, 8), (4, 5, 8, 10), (6, 4, 10, 11)])
_uv = me_cube_002.uv_layers.new(name='UVMap')
_uv.uv.foreach_set('vector', [0.375, 0.0, 0.625, 0.0, 0.625, 0.25, 0.375, 0.25, 0.375, 0.8737, 0.625, 0.8737, 0.625, 1.0, 0.375, 1.0, 0.7487, 0.5, 0.875, 0.5, 0.875, 0.75, 0.7487, 0.75, 0.125, 0.5, 0.2513, 0.5, 0.2513, 0.75, 0.125, 0.75, 0.375, 0.25, 0.625, 0.25, 0.625, 0.3763, 0.375, 0.3763, 0.625, 0.8737, 0.375, 0.8737, 0.375, 0.8737, 0.625, 0.8737, 0.625, 0.8737, 0.375, 0.8737, 0.2513, 0.5, 0.625, 0.3763, 0.7487, 0.5, 0.7487, 0.75, 0.7487, 0.75, 0.7487, 0.5, 0.375, 0.3763, 0.625, 0.3763, 0.625, 0.3763, 0.375, 0.3763, 0.2513, 0.75, 0.2513, 0.5, 0.2513, 0.5, 0.2513, 0.75])
me_cube_002.use_remesh_fix_poles = True
me_cube_002.use_remesh_preserve_attributes = False
me_cube_002.update()
me_cylinder_001 = bpy.data.meshes.new('Cylinder.001')
me_cylinder_001.from_pydata([(0.0, 1.0, -1.0), (0.0, 1.0, 1.0), (0.1951, 0.9808, -1.0), (0.1951, 0.9808, 1.0), (0.3827, 0.9239, -1.0), (0.3827, 0.9239, 1.0), (0.5556, 0.8315, -1.0), (0.5556, 0.8315, 1.0), (0.7071, 0.7071, -1.0), (0.7071, 0.7071, 1.0), (0.8315, 0.5556, -1.0), (0.8315, 0.5556, 1.0), (0.9239, 0.3827, -1.0), (0.9239, 0.3827, 1.0), (0.9808, 0.1951, -1.0), (0.9808, 0.1951, 1.0), (1.0, -4.371e-08, -1.0), (1.0, -4.371e-08, 1.0), (0.9808, -0.1951, -1.0), (0.9808, -0.1951, 1.0), (0.9239, -0.3827, -1.0), (0.9239, -0.3827, 1.0), (0.8315, -0.5556, -1.0), (0.8315, -0.5556, 1.0), (0.7071, -0.7071, -1.0), (0.7071, -0.7071, 1.0), (0.5556, -0.8315, -1.0), (0.5556, -0.8315, 1.0), (0.3827, -0.9239, -1.0), (0.3827, -0.9239, 1.0), (0.1951, -0.9808, -1.0), (0.1951, -0.9808, 1.0), (-8.742e-08, -1.0, -1.0), (-8.742e-08, -1.0, 1.0), (-0.1951, -0.9808, -1.0), (-0.1951, -0.9808, 1.0), (-0.3827, -0.9239, -1.0), (-0.3827, -0.9239, 1.0), (-0.5556, -0.8315, -1.0), (-0.5556, -0.8315, 1.0), (-0.7071, -0.7071, -1.0), (-0.7071, -0.7071, 1.0), (-0.8315, -0.5556, -1.0), (-0.8315, -0.5556, 1.0), (-0.9239, -0.3827, -1.0), (-0.9239, -0.3827, 1.0), (-0.9808, -0.1951, -1.0), (-0.9808, -0.1951, 1.0), (-1.0, 1.192e-08, -1.0), (-1.0, 1.192e-08, 1.0), (-0.9808, 0.1951, -1.0), (-0.9808, 0.1951, 1.0), (-0.9239, 0.3827, -1.0), (-0.9239, 0.3827, 1.0), (-0.8315, 0.5556, -1.0), (-0.8315, 0.5556, 1.0), (-0.7071, 0.7071, -1.0), (-0.7071, 0.7071, 1.0), (-0.5556, 0.8315, -1.0), (-0.5556, 0.8315, 1.0), (-0.3827, 0.9239, -1.0), (-0.3827, 0.9239, 1.0), (-0.1951, 0.9808, -1.0), (-0.1951, 0.9808, 1.0)], [], [(0, 1, 3, 2), (2, 3, 5, 4), (4, 5, 7, 6), (6, 7, 9, 8), (8, 9, 11, 10), (10, 11, 13, 12), (12, 13, 15, 14), (14, 15, 17, 16), (16, 17, 19, 18), (18, 19, 21, 20), (20, 21, 23, 22), (22, 23, 25, 24), (24, 25, 27, 26), (26, 27, 29, 28), (28, 29, 31, 30), (30, 31, 33, 32), (32, 33, 35, 34), (34, 35, 37, 36), (36, 37, 39, 38), (38, 39, 41, 40), (40, 41, 43, 42), (42, 43, 45, 44), (44, 45, 47, 46), (46, 47, 49, 48), (48, 49, 51, 50), (50, 51, 53, 52), (52, 53, 55, 54), (54, 55, 57, 56), (56, 57, 59, 58), (58, 59, 61, 60), (3, 1, 63, 61, 59, 57, 55, 53, 51, 49, 47, 45, 43, 41, 39, 37, 35, 33, 31, 29, 27, 25, 23, 21, 19, 17, 15, 13, 11, 9, 7, 5), (60, 61, 63, 62), (62, 63, 1, 0), (0, 2, 4, 6, 8, 10, 12, 14, 16, 18, 20, 22, 24, 26, 28, 30, 32, 34, 36, 38, 40, 42, 44, 46, 48, 50, 52, 54, 56, 58, 60, 62)])
_uv = me_cylinder_001.uv_layers.new(name='UVMap')
_uv.uv.foreach_set('vector', [1.0, 0.5, 1.0, 1.0, 0.9688, 1.0, 0.9688, 0.5, 0.9688, 0.5, 0.9688, 1.0, 0.9375, 1.0, 0.9375, 0.5, 0.9375, 0.5, 0.9375, 1.0, 0.9062, 1.0, 0.9062, 0.5, 0.9062, 0.5, 0.9062, 1.0, 0.875, 1.0, 0.875, 0.5, 0.875, 0.5, 0.875, 1.0, 0.8438, 1.0, 0.8438, 0.5, 0.8438, 0.5, 0.8438, 1.0, 0.8125, 1.0, 0.8125, 0.5, 0.8125, 0.5, 0.8125, 1.0, 0.7812, 1.0, 0.7812, 0.5, 0.7812, 0.5, 0.7812, 1.0, 0.75, 1.0, 0.75, 0.5, 0.75, 0.5, 0.75, 1.0, 0.7188, 1.0, 0.7188, 0.5, 0.7188, 0.5, 0.7188, 1.0, 0.6875, 1.0, 0.6875, 0.5, 0.6875, 0.5, 0.6875, 1.0, 0.6562, 1.0, 0.6562, 0.5, 0.6562, 0.5, 0.6562, 1.0, 0.625, 1.0, 0.625, 0.5, 0.625, 0.5, 0.625, 1.0, 0.5938, 1.0, 0.5938, 0.5, 0.5938, 0.5, 0.5938, 1.0, 0.5625, 1.0, 0.5625, 0.5, 0.5625, 0.5, 0.5625, 1.0, 0.5312, 1.0, 0.5312, 0.5, 0.5312, 0.5, 0.5312, 1.0, 0.5, 1.0, 0.5, 0.5, 0.5, 0.5, 0.5, 1.0, 0.4688, 1.0, 0.4688, 0.5, 0.4688, 0.5, 0.4688, 1.0, 0.4375, 1.0, 0.4375, 0.5, 0.4375, 0.5, 0.4375, 1.0, 0.4062, 1.0, 0.4062, 0.5, 0.4062, 0.5, 0.4062, 1.0, 0.375, 1.0, 0.375, 0.5, 0.375, 0.5, 0.375, 1.0, 0.3438, 1.0, 0.3438, 0.5, 0.3438, 0.5, 0.3438, 1.0, 0.3125, 1.0, 0.3125, 0.5, 0.3125, 0.5, 0.3125, 1.0, 0.2812, 1.0, 0.2812, 0.5, 0.2812, 0.5, 0.2812, 1.0, 0.25, 1.0, 0.25, 0.5, 0.25, 0.5, 0.25, 1.0, 0.2188, 1.0, 0.2188, 0.5, 0.2188, 0.5, 0.2188, 1.0, 0.1875, 1.0, 0.1875, 0.5, 0.1875, 0.5, 0.1875, 1.0, 0.1562, 1.0, 0.1562, 0.5, 0.1562, 0.5, 0.1562, 1.0, 0.125, 1.0, 0.125, 0.5, 0.125, 0.5, 0.125, 1.0, 0.09375, 1.0, 0.09375, 0.5, 0.09375, 0.5, 0.09375, 1.0, 0.0625, 1.0, 0.0625, 0.5, 0.2968, 0.4854, 0.25, 0.49, 0.2032, 0.4854, 0.1582, 0.4717, 0.1167, 0.4496, 0.08029, 0.4197, 0.05045, 0.3833, 0.02827, 0.3418, 0.01461, 0.2968, 0.01, 0.25, 0.01461, 0.2032, 0.02827, 0.1582, 0.05045, 0.1167, 0.08029, 0.08029, 0.1167, 0.05045, 0.1582, 0.02827, 0.2032, 0.01461, 0.25, 0.01, 0.2968, 0.01461, 0.3418, 0.02827, 0.3833, 0.05045, 0.4197, 0.08029, 0.4496, 0.1167, 0.4717, 0.1582, 0.4854, 0.2032, 0.49, 0.25, 0.4854, 0.2968, 0.4717, 0.3418, 0.4496, 0.3833, 0.4197, 0.4197, 0.3833, 0.4496, 0.3418, 0.4717, 0.0625, 0.5, 0.0625, 1.0, 0.03125, 1.0, 0.03125, 0.5, 0.03125, 0.5, 0.03125, 1.0, 0.0, 1.0, 0.0, 0.5, 0.75, 0.49, 0.7968, 0.4854, 0.8418, 0.4717, 0.8833, 0.4496, 0.9197, 0.4197, 0.9496, 0.3833, 0.9717, 0.3418, 0.9854, 0.2968, 0.99, 0.25, 0.9854, 0.2032, 0.9717, 0.1582, 0.9496, 0.1167, 0.9197, 0.08029, 0.8833, 0.05045, 0.8418, 0.02827, 0.7968, 0.01461, 0.75, 0.01, 0.7032, 0.01461, 0.6582, 0.02827, 0.6167, 0.05045, 0.5803, 0.08029, 0.5504, 0.1167, 0.5283, 0.1582, 0.5146, 0.2032, 0.51, 0.25, 0.5146, 0.2968, 0.5283, 0.3418, 0.5504, 0.3833, 0.5803, 0.4197, 0.6167, 0.4496, 0.6582, 0.4717, 0.7032, 0.4854])
me_cylinder_001.use_remesh_fix_poles = True
me_cylinder_001.use_remesh_preserve_attributes = False
me_cylinder_001.update()
me_cylinder_002 = bpy.data.meshes.new('Cylinder.002')
me_cylinder_002.from_pydata([(0.0, 1.0, -1.0), (0.0, 1.0, 1.0), (0.1951, 0.9808, -1.0), (0.1951, 0.9808, 1.0), (0.3827, 0.9239, -1.0), (0.3827, 0.9239, 1.0), (0.5556, 0.8315, -1.0), (0.5556, 0.8315, 1.0), (0.7071, 0.7071, -1.0), (0.7071, 0.7071, 1.0), (0.8315, 0.5556, -1.0), (0.8315, 0.5556, 1.0), (0.9239, 0.3827, -1.0), (0.9239, 0.3827, 1.0), (0.9808, 0.1951, -1.0), (0.9808, 0.1951, 1.0), (1.0, -4.371e-08, -1.0), (1.0, -4.371e-08, 1.0), (0.9808, -0.1951, -1.0), (0.9808, -0.1951, 1.0), (0.9239, -0.3827, -1.0), (0.9239, -0.3827, 1.0), (0.8315, -0.5556, -1.0), (0.8315, -0.5556, 1.0), (0.7071, -0.7071, -1.0), (0.7071, -0.7071, 1.0), (0.5556, -0.8315, -1.0), (0.5556, -0.8315, 1.0), (0.3827, -0.9239, -1.0), (0.3827, -0.9239, 1.0), (0.1951, -0.9808, -1.0), (0.1951, -0.9808, 1.0), (-8.742e-08, -1.0, -1.0), (-8.742e-08, -1.0, 1.0), (-0.1951, -0.9808, -1.0), (-0.1951, -0.9808, 1.0), (-0.3827, -0.9239, -1.0), (-0.3827, -0.9239, 1.0), (-0.5556, -0.8315, -1.0), (-0.5556, -0.8315, 1.0), (-0.7071, -0.7071, -1.0), (-0.7071, -0.7071, 1.0), (-0.8315, -0.5556, -1.0), (-0.8315, -0.5556, 1.0), (-0.9239, -0.3827, -1.0), (-0.9239, -0.3827, 1.0), (-0.9808, -0.1951, -1.0), (-0.9808, -0.1951, 1.0), (-1.0, 1.192e-08, -1.0), (-1.0, 1.192e-08, 1.0), (-0.9808, 0.1951, -1.0), (-0.9808, 0.1951, 1.0), (-0.9239, 0.3827, -1.0), (-0.9239, 0.3827, 1.0), (-0.8315, 0.5556, -1.0), (-0.8315, 0.5556, 1.0), (-0.7071, 0.7071, -1.0), (-0.7071, 0.7071, 1.0), (-0.5556, 0.8315, -1.0), (-0.5556, 0.8315, 1.0), (-0.3827, 0.9239, -1.0), (-0.3827, 0.9239, 1.0), (-0.1951, 0.9808, -1.0), (-0.1951, 0.9808, 1.0)], [], [(0, 1, 3, 2), (2, 3, 5, 4), (4, 5, 7, 6), (6, 7, 9, 8), (8, 9, 11, 10), (10, 11, 13, 12), (12, 13, 15, 14), (14, 15, 17, 16), (16, 17, 19, 18), (18, 19, 21, 20), (20, 21, 23, 22), (22, 23, 25, 24), (24, 25, 27, 26), (26, 27, 29, 28), (28, 29, 31, 30), (30, 31, 33, 32), (32, 33, 35, 34), (34, 35, 37, 36), (36, 37, 39, 38), (38, 39, 41, 40), (40, 41, 43, 42), (42, 43, 45, 44), (44, 45, 47, 46), (46, 47, 49, 48), (48, 49, 51, 50), (50, 51, 53, 52), (52, 53, 55, 54), (54, 55, 57, 56), (56, 57, 59, 58), (58, 59, 61, 60), (3, 1, 63, 61, 59, 57, 55, 53, 51, 49, 47, 45, 43, 41, 39, 37, 35, 33, 31, 29, 27, 25, 23, 21, 19, 17, 15, 13, 11, 9, 7, 5), (60, 61, 63, 62), (62, 63, 1, 0), (0, 2, 4, 6, 8, 10, 12, 14, 16, 18, 20, 22, 24, 26, 28, 30, 32, 34, 36, 38, 40, 42, 44, 46, 48, 50, 52, 54, 56, 58, 60, 62)])
_uv = me_cylinder_002.uv_layers.new(name='UVMap')
_uv.uv.foreach_set('vector', [1.0, 0.5, 1.0, 1.0, 0.9688, 1.0, 0.9688, 0.5, 0.9688, 0.5, 0.9688, 1.0, 0.9375, 1.0, 0.9375, 0.5, 0.9375, 0.5, 0.9375, 1.0, 0.9062, 1.0, 0.9062, 0.5, 0.9062, 0.5, 0.9062, 1.0, 0.875, 1.0, 0.875, 0.5, 0.875, 0.5, 0.875, 1.0, 0.8438, 1.0, 0.8438, 0.5, 0.8438, 0.5, 0.8438, 1.0, 0.8125, 1.0, 0.8125, 0.5, 0.8125, 0.5, 0.8125, 1.0, 0.7812, 1.0, 0.7812, 0.5, 0.7812, 0.5, 0.7812, 1.0, 0.75, 1.0, 0.75, 0.5, 0.75, 0.5, 0.75, 1.0, 0.7188, 1.0, 0.7188, 0.5, 0.7188, 0.5, 0.7188, 1.0, 0.6875, 1.0, 0.6875, 0.5, 0.6875, 0.5, 0.6875, 1.0, 0.6562, 1.0, 0.6562, 0.5, 0.6562, 0.5, 0.6562, 1.0, 0.625, 1.0, 0.625, 0.5, 0.625, 0.5, 0.625, 1.0, 0.5938, 1.0, 0.5938, 0.5, 0.5938, 0.5, 0.5938, 1.0, 0.5625, 1.0, 0.5625, 0.5, 0.5625, 0.5, 0.5625, 1.0, 0.5312, 1.0, 0.5312, 0.5, 0.5312, 0.5, 0.5312, 1.0, 0.5, 1.0, 0.5, 0.5, 0.5, 0.5, 0.5, 1.0, 0.4688, 1.0, 0.4688, 0.5, 0.4688, 0.5, 0.4688, 1.0, 0.4375, 1.0, 0.4375, 0.5, 0.4375, 0.5, 0.4375, 1.0, 0.4062, 1.0, 0.4062, 0.5, 0.4062, 0.5, 0.4062, 1.0, 0.375, 1.0, 0.375, 0.5, 0.375, 0.5, 0.375, 1.0, 0.3438, 1.0, 0.3438, 0.5, 0.3438, 0.5, 0.3438, 1.0, 0.3125, 1.0, 0.3125, 0.5, 0.3125, 0.5, 0.3125, 1.0, 0.2812, 1.0, 0.2812, 0.5, 0.2812, 0.5, 0.2812, 1.0, 0.25, 1.0, 0.25, 0.5, 0.25, 0.5, 0.25, 1.0, 0.2188, 1.0, 0.2188, 0.5, 0.2188, 0.5, 0.2188, 1.0, 0.1875, 1.0, 0.1875, 0.5, 0.1875, 0.5, 0.1875, 1.0, 0.1562, 1.0, 0.1562, 0.5, 0.1562, 0.5, 0.1562, 1.0, 0.125, 1.0, 0.125, 0.5, 0.125, 0.5, 0.125, 1.0, 0.09375, 1.0, 0.09375, 0.5, 0.09375, 0.5, 0.09375, 1.0, 0.0625, 1.0, 0.0625, 0.5, 0.2968, 0.4854, 0.25, 0.49, 0.2032, 0.4854, 0.1582, 0.4717, 0.1167, 0.4496, 0.08029, 0.4197, 0.05045, 0.3833, 0.02827, 0.3418, 0.01461, 0.2968, 0.01, 0.25, 0.01461, 0.2032, 0.02827, 0.1582, 0.05045, 0.1167, 0.08029, 0.08029, 0.1167, 0.05045, 0.1582, 0.02827, 0.2032, 0.01461, 0.25, 0.01, 0.2968, 0.01461, 0.3418, 0.02827, 0.3833, 0.05045, 0.4197, 0.08029, 0.4496, 0.1167, 0.4717, 0.1582, 0.4854, 0.2032, 0.49, 0.25, 0.4854, 0.2968, 0.4717, 0.3418, 0.4496, 0.3833, 0.4197, 0.4197, 0.3833, 0.4496, 0.3418, 0.4717, 0.0625, 0.5, 0.0625, 1.0, 0.03125, 1.0, 0.03125, 0.5, 0.03125, 0.5, 0.03125, 1.0, 0.0, 1.0, 0.0, 0.5, 0.75, 0.49, 0.7968, 0.4854, 0.8418, 0.4717, 0.8833, 0.4496, 0.9197, 0.4197, 0.9496, 0.3833, 0.9717, 0.3418, 0.9854, 0.2968, 0.99, 0.25, 0.9854, 0.2032, 0.9717, 0.1582, 0.9496, 0.1167, 0.9197, 0.08029, 0.8833, 0.05045, 0.8418, 0.02827, 0.7968, 0.01461, 0.75, 0.01, 0.7032, 0.01461, 0.6582, 0.02827, 0.6167, 0.05045, 0.5803, 0.08029, 0.5504, 0.1167, 0.5283, 0.1582, 0.5146, 0.2032, 0.51, 0.25, 0.5146, 0.2968, 0.5283, 0.3418, 0.5504, 0.3833, 0.5803, 0.4197, 0.6167, 0.4496, 0.6582, 0.4717, 0.7032, 0.4854])
me_cylinder_002.use_remesh_fix_poles = True
me_cylinder_002.use_remesh_preserve_attributes = False
me_cylinder_002.update()
me_cube_003 = bpy.data.meshes.new('Cube.003')
me_cube_003.from_pydata([(0.0, 0.0, 1.0), (0.0, 0.0, -1.0), (0.0, -1.0, 0.0), (0.0, 1.0, 0.0), (-1.0, 0.0, 0.0), (0.0, -1.0, -0.6407), (0.0, 1.0, -0.6407), (-1.0, 0.0, -0.6407), (-1.0, -0.91, -0.91), (-0.91, -0.91, -1.0), (-0.91, -1.0, -0.91), (-0.9969, -0.91, -0.9333), (-0.9879, -0.91, -0.955), (-0.9736, -0.91, -0.9736), (-0.9969, -0.9333, -0.91), (-0.9933, -0.934, -0.9342), (-0.9842, -0.9336, -0.9551), (-0.9715, -0.9331, -0.9715), (-0.9879, -0.955, -0.91), (-0.9841, -0.9552, -0.9338), (-0.9765, -0.9529, -0.9529), (-0.9667, -0.951, -0.9667), (-0.962, -0.962, -0.962), (-0.91, -0.9333, -0.9969), (-0.91, -0.955, -0.9879), (-0.91, -0.9736, -0.9736), (-0.9333, -0.91, -0.9969), (-0.934, -0.9342, -0.9933), (-0.9336, -0.9551, -0.9842), (-0.9331, -0.9715, -0.9715), (-0.955, -0.91, -0.9879), (-0.9552, -0.9338, -0.9841), (-0.9529, -0.9529, -0.9765), (-0.951, -0.9667, -0.9667), (-0.9333, -0.9969, -0.91), (-0.955, -0.9879, -0.91), (-0.9736, -0.9736, -0.91), (-0.91, -0.9969, -0.9333), (-0.9342, -0.9933, -0.934), (-0.9551, -0.9842, -0.9336), (-0.9715, -0.9715, -0.9331), (-0.91, -0.9879, -0.955), (-0.9338, -0.9841, -0.9552), (-0.9529, -0.9765, -0.9529), (-0.9667, -0.9667, -0.951), (-1.0, -0.91, 0.91), (-0.91, -1.0, 0.91), (-0.91, -0.91, 1.0), (-0.9969, -0.9333, 0.91), (-0.9879, -0.955, 0.91), (-0.9736, -0.9736, 0.91), (-0.9969, -0.91, 0.9333), (-0.9933, -0.9342, 0.934), (-0.9842, -0.9551, 0.9336), (-0.9715, -0.9715, 0.9331), (-0.9879, -0.91, 0.955), (-0.9841, -0.9338, 0.9552), (-0.9765, -0.9529, 0.9529), (-0.9667, -0.9667, 0.951), (-0.962, -0.962, 0.962), (-0.91, -0.9969, 0.9333), (-0.91, -0.9879, 0.955), (-0.91, -0.9736, 0.9736), (-0.9333, -0.9969, 0.91), (-0.934, -0.9933, 0.9342), (-0.9336, -0.9842, 0.9551), (-0.9331, -0.9715, 0.9715), (-0.955, -0.9879, 0.91), (-0.9552, -0.9841, 0.9338), (-0.9529, -0.9765, 0.9529), (-0.951, -0.9667, 0.9667), (-0.9333, -0.91, 0.9969), (-0.955, -0.91, 0.9879), (-0.9736, -0.91, 0.9736), (-0.91, -0.9333, 0.9969), (-0.9342, -0.934, 0.9933), (-0.9551, -0.9336, 0.9842), (-0.9715, -0.9331, 0.9715), (-0.91, -0.955, 0.9879), (-0.9338, -0.9552, 0.9841), (-0.9529, -0.9529, 0.9765), (-0.9667, -0.951, 0.9667), (-1.0, 0.91, -0.91), (-0.91, 1.0, -0.91), (-0.91, 0.91, -1.0), (-0.9969, 0.9333, -0.91), (-0.9879, 0.955, -0.91), (-0.9736, 0.9736, -0.91), (-0.9969, 0.91, -0.9333), (-0.9933, 0.9342, -0.934), (-0.9842, 0.9551, -0.9336), (-0.9715, 0.9715, -0.9331), (-0.9879, 0.91, -0.955), (-0.9841, 0.9338, -0.9552), (-0.9765, 0.9529, -0.9529), (-0.9667, 0.9667, -0.951), (-0.962, 0.962, -0.962), (-0.91, 0.9969, -0.9333), (-0.91, 0.9879, -0.955), (-0.91, 0.9736, -0.9736), (-0.9333, 0.9969, -0.91), (-0.934, 0.9933, -0.9342), (-0.9336, 0.9842, -0.9551), (-0.9331, 0.9715, -0.9715), (-0.955, 0.9879, -0.91), (-0.9552, 0.9841, -0.9338), (-0.9529, 0.9765, -0.9529), (-0.951, 0.9667, -0.9667), (-0.9333, 0.91, -0.9969), (-0.955, 0.91, -0.9879), (-0.9736, 0.91, -0.9736), (-0.91, 0.9333, -0.9969), (-0.9342, 0.934, -0.9933), (-0.9551, 0.9336, -0.9842), (-0.9715, 0.9331, -0.9715), (-0.91, 0.955, -0.9879), (-0.9338, 0.9552, -0.9841), (-0.9529, 0.9529, -0.9765), (-0.9667, 0.951, -0.9667), (-0.91, 0.91, 1.0), (-0.91, 1.0, 0.91), (-1.0, 0.91, 0.91), (-0.91, 0.9333, 0.9969), (-0.91, 0.955, 0.9879), (-0.91, 0.9736, 0.9736), (-0.9333, 0.91, 0.9969), (-0.934, 0.9342, 0.9933), (-0.9336, 0.9551, 0.9842), (-0.9331, 0.9715, 0.9715), (-0.955, 0.91, 0.9879), (-0.9552, 0.9338, 0.9841), (-0.9529, 0.9529, 0.9765), (-0.951, 0.9667, 0.9667), (-0.962, 0.962, 0.962), (-0.9333, 0.9969, 0.91), (-0.955, 0.9879, 0.91), (-0.9736, 0.9736, 0.91), (-0.91, 0.9969, 0.9333), (-0.9342, 0.9933, 0.934), (-0.9551, 0.9842, 0.9336), (-0.9715, 0.9715, 0.9331), (-0.91, 0.9879, 0.955), (-0.9338, 0.9841, 0.9552), (-0.9529, 0.9765, 0.9529), (-0.9667, 0.9667, 0.951), (-0.9969, 0.91, 0.9333), (-0.9879, 0.91, 0.955), (-0.9736, 0.91, 0.9736), (-0.9969, 0.9333, 0.91), (-0.9933, 0.934, 0.9342), (-0.9842, 0.9336, 0.9551), (-0.9715, 0.9331, 0.9715), (-0.9879, 0.955, 0.91), (-0.9841, 0.9552, 0.9338), (-0.9765, 0.9529, 0.9529), (-0.9667, 0.951, 0.9667), (-1.0, 0.0, -0.91), (-0.91, 0.0, -1.0), (-0.9969, 0.0, -0.9333), (-0.9879, 0.0, -0.955), (-0.9736, 0.0, -0.9736), (-0.955, 0.0, -0.9879), (-0.9333, 0.0, -0.9969), (-1.0, -0.91, 0.0), (-0.91, -1.0, 0.0), (-0.9969, -0.9333, 0.0), (-0.9879, -0.955, 0.0), (-0.9736, -0.9736, 0.0), (-0.955, -0.9879, 0.0), (-0.9333, -0.9969, 0.0), (-1.0, 0.0, 0.91), (-0.91, 0.0, 1.0), (-0.9969, 0.0, 0.9333), (-0.9879, 0.0, 0.955), (-0.9736, 0.0, 0.9736), (-0.955, 0.0, 0.9879), (-0.9333, 0.0, 0.9969), (-0.91, 1.0, 0.0), (-1.0, 0.91, 0.0), (-0.9333, 0.9969, 0.0), (-0.955, 0.9879, 0.0), (-0.9736, 0.9736, 0.0), (-0.9879, 0.955, 0.0), (-0.9969, 0.9333, 0.0), (0.0, 0.91, -1.0), (0.0, 1.0, -0.91), (0.0, 0.9333, -0.9969), (0.0, 0.955, -0.9879), (0.0, 0.9736, -0.9736), (0.0, 0.9879, -0.955), (0.0, 0.9969, -0.9333), (0.0, 1.0, 0.91), (0.0, 0.91, 1.0), (0.0, 0.9969, 0.9333), (0.0, 0.9879, 0.955), (0.0, 0.9736, 0.9736), (0.0, 0.955, 0.9879), (0.0, 0.9333, 0.9969), (0.0, -1.0, -0.91), (0.0, -0.91, -1.0), (0.0, -0.9969, -0.9333), (0.0, -0.9879, -0.955), (0.0, -0.9736, -0.9736), (0.0, -0.955, -0.9879), (0.0, -0.9333, -0.9969), (0.0, -0.91, 1.0), (0.0, -1.0, 0.91), (0.0, -0.9333, 0.9969), (0.0, -0.955, 0.9879), (0.0, -0.9736, 0.9736), (0.0, -0.9879, 0.955), (0.0, -0.9969, 0.9333), (-1.0, 0.91, -0.6407), (-0.91, 1.0, -0.6407), (-0.9969, 0.9333, -0.6407), (-0.9879, 0.955, -0.6407), (-0.9736, 0.9736, -0.6407), (-0.955, 0.9879, -0.6407), (-0.9333, 0.9969, -0.6407), (-1.0, -0.91, -0.6407), (-0.91, -1.0, -0.6407), (-0.9969, -0.9333, -0.6407), (-0.9879, -0.955, -0.6407), (-0.9736, -0.9736, -0.6407), (-0.955, -0.9879, -0.6407), (-0.9333, -0.9969, -0.6407)], [], [(177, 120, 191, 3), (0, 171, 47, 205), (83, 213, 6, 185), (4, 170, 121, 178), (198, 5, 220, 10), (156, 7, 212, 82), (213, 177, 3, 6), (7, 4, 178, 212), (219, 163, 4, 7), (5, 2, 164, 220), (2, 206, 46, 164), (157, 1, 199, 9), (192, 119, 171, 0), (84, 184, 1, 157), (163, 45, 170, 4), (8, 11, 15, 14), (11, 12, 16, 15), (12, 13, 17, 16), (14, 15, 19, 18), (15, 16, 20, 19), (16, 17, 21, 20), (18, 19, 40, 36), (19, 20, 44, 40), (20, 21, 22, 44), (9, 23, 27, 26), (23, 24, 28, 27), (24, 25, 29, 28), (26, 27, 31, 30), (27, 28, 32, 31), (28, 29, 33, 32), (30, 31, 17, 13), (31, 32, 21, 17), (32, 33, 22, 21), (10, 34, 38, 37), (34, 35, 39, 38), (35, 36, 40, 39), (37, 38, 42, 41), (38, 39, 43, 42), (39, 40, 44, 43), (41, 42, 29, 25), (42, 43, 33, 29), (43, 44, 22, 33), (45, 48, 52, 51), (48, 49, 53, 52), (49, 50, 54, 53), (51, 52, 56, 55), (52, 53, 57, 56), (53, 54, 58, 57), (55, 56, 77, 73), (56, 57, 81, 77), (57, 58, 59, 81), (46, 60, 64, 63), (60, 61, 65, 64), (61, 62, 66, 65), (63, 64, 68, 67), (64, 65, 69, 68), (65, 66, 70, 69), (67, 68, 54, 50), (68, 69, 58, 54), (69, 70, 59, 58), (47, 71, 75, 74), (71, 72, 76, 75), (72, 73, 77, 76), (74, 75, 79, 78), (75, 76, 80, 79), (76, 77, 81, 80), (78, 79, 66, 62), (79, 80, 70, 66), (80, 81, 59, 70), (82, 85, 89, 88), (85, 86, 90, 89), (86, 87, 91, 90), (88, 89, 93, 92), (89, 90, 94, 93), (90, 91, 95, 94), (92, 93, 114, 110), (93, 94, 118, 114), (94, 95, 96, 118), (83, 97, 101, 100), (97, 98, 102, 101), (98, 99, 103, 102), (100, 101, 105, 104), (101, 102, 106, 105), (102, 103, 107, 106), (104, 105, 91, 87), (105, 106, 95, 91), (106, 107, 96, 95), (84, 108, 112, 111), (108, 109, 113, 112), (109, 110, 114, 113), (111, 112, 116, 115), (112, 113, 117, 116), (113, 114, 118, 117), (115, 116, 103, 99), (116, 117, 107, 103), (117, 118, 96, 107), (119, 122, 126, 125), (122, 123, 127, 126), (123, 124, 128, 127), (125, 126, 130, 129), (126, 127, 131, 130), (127, 128, 132, 131), (129, 130, 151, 147), (130, 131, 155, 151), (131, 132, 133, 155), (120, 134, 138, 137), (134, 135, 139, 138), (135, 136, 140, 139), (137, 138, 142, 141), (138, 139, 143, 142), (139, 140, 144, 143), (141, 142, 128, 124), (142, 143, 132, 128), (143, 144, 133, 132), (121, 145, 149, 148), (145, 146, 150, 149), (146, 147, 151, 150), (148, 149, 153, 152), (149, 150, 154, 153), (150, 151, 155, 154), (152, 153, 140, 136), (153, 154, 144, 140), (154, 155, 133, 144), (157, 9, 26, 162), (162, 26, 30, 161), (161, 30, 13, 160), (160, 13, 12, 159), (159, 12, 11, 158), (158, 11, 8, 156), (164, 46, 63, 169), (169, 63, 67, 168), (168, 67, 50, 167), (167, 50, 49, 166), (166, 49, 48, 165), (165, 48, 45, 163), (171, 119, 125, 176), (176, 125, 129, 175), (175, 129, 147, 174), (174, 147, 146, 173), (173, 146, 145, 172), (172, 145, 121, 170), (213, 83, 100, 218), (218, 100, 104, 217), (217, 104, 87, 216), (216, 87, 86, 215), (215, 86, 85, 214), (214, 85, 82, 212), (184, 84, 111, 186), (186, 111, 115, 187), (187, 115, 99, 188), (188, 99, 98, 189), (189, 98, 97, 190), (190, 97, 83, 185), (205, 47, 74, 207), (207, 74, 78, 208), (208, 78, 62, 209), (209, 62, 61, 210), (210, 61, 60, 211), (211, 60, 46, 206), (84, 157, 162, 108), (108, 162, 161, 109), (109, 161, 160, 110), (110, 160, 159, 92), (92, 159, 158, 88), (88, 158, 156, 82), (220, 164, 169, 225), (225, 169, 168, 224), (224, 168, 167, 223), (223, 167, 166, 222), (222, 166, 165, 221), (221, 165, 163, 219), (47, 171, 176, 71), (71, 176, 175, 72), (72, 175, 174, 73), (73, 174, 173, 55), (55, 173, 172, 51), (51, 172, 170, 45), (120, 177, 179, 134), (134, 179, 180, 135), (135, 180, 181, 136), (136, 181, 182, 152), (152, 182, 183, 148), (148, 183, 178, 121), (119, 192, 197, 122), (122, 197, 196, 123), (123, 196, 195, 124), (124, 195, 194, 141), (141, 194, 193, 137), (137, 193, 191, 120), (9, 199, 204, 23), (23, 204, 203, 24), (24, 203, 202, 25), (25, 202, 201, 41), (41, 201, 200, 37), (37, 200, 198, 10), (177, 213, 218, 179), (179, 218, 217, 180), (180, 217, 216, 181), (181, 216, 215, 182), (182, 215, 214, 183), (183, 214, 212, 178), (10, 220, 225, 34), (34, 225, 224, 35), (35, 224, 223, 36), (36, 223, 222, 18), (18, 222, 221, 14), (14, 221, 219, 8), (8, 219, 7, 156), (5, 198, 200, 201, 202, 203, 204, 199, 1, 184, 186, 187, 188, 189, 190, 185, 6), (6, 3, 191, 193, 194, 195, 196, 197, 192, 0, 205, 207, 208, 209, 210, 211, 206, 2, 5)])
_uv = me_cube_003.uv_layers.new(name='UVMap')
_uv.uv.foreach_set('vector', [0.5, 0.2612, 0.6138, 0.2613, 0.6137, 0.375, 0.5, 0.375, 0.75, 0.625, 0.8638, 0.625, 0.8637, 0.7387, 0.75, 0.7387, 0.3862, 0.2612, 0.4199, 0.2612, 0.4199, 0.375, 0.3862, 0.375, 0.5, 0.125, 0.6137, 0.125, 0.6138, 0.2387, 0.5, 0.2388, 0.3862, 0.875, 0.4199, 0.875, 0.4199, 0.9887, 0.3862, 0.9887, 0.3862, 0.125, 0.4199, 0.125, 0.4199, 0.2388, 0.3862, 0.2387, 0.4199, 0.2612, 0.5, 0.2612, 0.5, 0.375, 0.4199, 0.375, 0.4199, 0.125, 0.5, 0.125, 0.5, 0.2388, 0.4199, 0.2388, 0.4199, 0.01125, 0.5, 0.01125, 0.5, 0.125, 0.4199, 0.125, 0.4199, 0.875, 0.5, 0.875, 0.5, 0.9887, 0.4199, 0.9887, 0.5, 0.875, 0.6137, 0.875, 0.6138, 0.9887, 0.5, 0.9887, 0.1362, 0.625, 0.25, 0.625, 0.25, 0.7387, 0.1362, 0.7387, 0.75, 0.5113, 0.8638, 0.5113, 0.8638, 0.625, 0.75, 0.625, 0.1363, 0.5112, 0.25, 0.5113, 0.25, 0.625, 0.1362, 0.625, 0.5, 0.01125, 0.6138, 0.01125, 0.6137, 0.125, 0.5, 0.125, 0.3862, 0.01125, 0.3833, 0.01125, 0.3832, 0.008248, 0.3862, 0.008339, 0.3833, 0.01125, 0.3806, 0.01125, 0.3806, 0.008297, 0.3832, 0.008248, 0.3806, 0.01125, 0.375, 0.01125, 0.375, 0.008357, 0.3806, 0.008297, 0.3862, 0.008339, 0.3832, 0.008248, 0.3833, 0.005604, 0.3862, 0.005624, 0.3832, 0.008248, 0.3806, 0.008297, 0.3809, 0.005891, 0.3833, 0.005604, 0.3806, 0.008297, 0.375, 0.008357, 0.375, 0.006127, 0.3809, 0.005891, 0.3862, 0.005624, 0.3833, 0.005604, 0.3834, 0.0, 0.3862, 0.0, 0.3833, 0.005604, 0.3809, 0.005891, 0.3811, 0.0, 0.3834, 0.0, 0.3809, 0.005891, 0.375, 0.006127, 0.375, 0.004755, 0.3811, 0.0, 0.1362, 0.7387, 0.1362, 0.7417, 0.1332, 0.7418, 0.1333, 0.7387, 0.1362, 0.7417, 0.1362, 0.7444, 0.1333, 0.7444, 0.1332, 0.7418, 0.1362, 0.7444, 0.1362, 0.75, 0.1334, 0.75, 0.1333, 0.7444, 0.1333, 0.7387, 0.1332, 0.7418, 0.1306, 0.7417, 0.1306, 0.7388, 0.1332, 0.7418, 0.1333, 0.7444, 0.1309, 0.7441, 0.1306, 0.7417, 0.1333, 0.7444, 0.1334, 0.75, 0.1311, 0.75, 0.1309, 0.7441, 0.1306, 0.7388, 0.1306, 0.7417, 0.125, 0.7416, 0.125, 0.7387, 0.1306, 0.7417, 0.1309, 0.7441, 0.125, 0.7439, 0.125, 0.7416, 0.1309, 0.7441, 0.1311, 0.75, 0.1298, 0.75, 0.125, 0.7439, 0.3862, 0.9887, 0.3863, 0.9917, 0.3832, 0.9918, 0.3833, 0.9887, 0.3863, 0.9917, 0.3862, 0.9944, 0.3833, 0.9944, 0.3832, 0.9918, 0.3862, 0.9944, 0.3862, 1.0, 0.3834, 1.0, 0.3833, 0.9944, 0.3833, 0.9887, 0.3832, 0.9918, 0.3806, 0.9917, 0.3806, 0.9888, 0.3832, 0.9918, 0.3833, 0.9944, 0.3809, 0.9941, 0.3806, 0.9917, 0.3833, 0.9944, 0.3834, 1.0, 0.3811, 1.0, 0.3809, 0.9941, 0.3806, 0.9888, 0.3806, 0.9917, 0.375, 0.9916, 0.375, 0.9887, 0.3806, 0.9917, 0.3809, 0.9941, 0.375, 0.9939, 0.375, 0.9916, 0.3809, 0.9941, 0.3811, 1.0, 0.3798, 1.0, 0.375, 0.9939, 0.6138, 0.01125, 0.6138, 0.008339, 0.6168, 0.008223, 0.6167, 0.01125, 0.6138, 0.008339, 0.6138, 0.005624, 0.6167, 0.005607, 0.6168, 0.008223, 0.6138, 0.005624, 0.6137, 0.0, 0.6166, 0.0, 0.6167, 0.005607, 0.6167, 0.01125, 0.6168, 0.008223, 0.6194, 0.00828, 0.6194, 0.01125, 0.6168, 0.008223, 0.6167, 0.005607, 0.6191, 0.005889, 0.6194, 0.00828, 0.6167, 0.005607, 0.6166, 0.0, 0.6189, 0.0, 0.6191, 0.005889, 0.6194, 0.01125, 0.6194, 0.00828, 0.625, 0.008357, 0.625, 0.01125, 0.6194, 0.00828, 0.6191, 0.005889, 0.625, 0.006127, 0.625, 0.008357, 0.6191, 0.005889, 0.6189, 0.0, 0.6202, 0.0, 0.625, 0.006127, 0.6138, 0.9887, 0.6167, 0.9887, 0.6168, 0.9918, 0.6137, 0.9917, 0.6167, 0.9887, 0.6194, 0.9888, 0.6194, 0.9917, 0.6168, 0.9918, 0.6194, 0.9888, 0.625, 0.9887, 0.625, 0.9916, 0.6194, 0.9917, 0.6137, 0.9917, 0.6168, 0.9918, 0.6167, 0.9944, 0.6138, 0.9944, 0.6168, 0.9918, 0.6194, 0.9917, 0.6191, 0.9941, 0.6167, 0.9944, 0.6194, 0.9917, 0.625, 0.9916, 0.625, 0.9939, 0.6191, 0.9941, 0.6138, 0.9944, 0.6167, 0.9944, 0.6166, 1.0, 0.6137, 1.0, 0.6167, 0.9944, 0.6191, 0.9941, 0.6189, 1.0, 0.6166, 1.0, 0.6191, 0.9941, 0.625, 0.9939, 0.625, 0.9952, 0.6189, 1.0, 0.8637, 0.7387, 0.8667, 0.7387, 0.8668, 0.7418, 0.8637, 0.7417, 0.8667, 0.7387, 0.8694, 0.7388, 0.8694, 0.7417, 0.8668, 0.7418, 0.8694, 0.7388, 0.875, 0.7387, 0.875, 0.7416, 0.8694, 0.7417, 0.8637, 0.7417, 0.8668, 0.7418, 0.8667, 0.7444, 0.8637, 0.7444, 0.8668, 0.7418, 0.8694, 0.7417, 0.8691, 0.7441, 0.8667, 0.7444, 0.8694, 0.7417, 0.875, 0.7416, 0.875, 0.7439, 0.8691, 0.7441, 0.8637, 0.7444, 0.8667, 0.7444, 0.8666, 0.75, 0.8638, 0.75, 0.8667, 0.7444, 0.8691, 0.7441, 0.8689, 0.75, 0.8666, 0.75, 0.8691, 0.7441, 0.875, 0.7439, 0.875, 0.7452, 0.8689, 0.75, 0.3862, 0.2387, 0.3863, 0.2417, 0.3832, 0.2418, 0.3833, 0.2387, 0.3863, 0.2417, 0.3862, 0.2444, 0.3833, 0.2444, 0.3832, 0.2418, 0.3862, 0.2444, 0.3862, 0.25, 0.3834, 0.25, 0.3833, 0.2444, 0.3833, 0.2387, 0.3832, 0.2418, 0.3806, 0.2417, 0.3806, 0.2388, 0.3832, 0.2418, 0.3833, 0.2444, 0.3809, 0.2441, 0.3806, 0.2417, 0.3833, 0.2444, 0.3834, 0.25, 0.3811, 0.25, 0.3809, 0.2441, 0.3806, 0.2388, 0.3806, 0.2417, 0.375, 0.2416, 0.375, 0.2388, 0.3806, 0.2417, 0.3809, 0.2441, 0.375, 0.2439, 0.375, 0.2416, 0.3809, 0.2441, 0.3811, 0.25, 0.3798, 0.25, 0.375, 0.2439, 0.3862, 0.2612, 0.3833, 0.2612, 0.3832, 0.2582, 0.3862, 0.2583, 0.3833, 0.2612, 0.3806, 0.2612, 0.3806, 0.2583, 0.3832, 0.2582, 0.3806, 0.2612, 0.375, 0.2612, 0.375, 0.2584, 0.3806, 0.2583, 0.3862, 0.2583, 0.3832, 0.2582, 0.3833, 0.2556, 0.3862, 0.2556, 0.3832, 0.2582, 0.3806, 0.2583, 0.3809, 0.2559, 0.3833, 0.2556, 0.3806, 0.2583, 0.375, 0.2584, 0.375, 0.2561, 0.3809, 0.2559, 0.3862, 0.2556, 0.3833, 0.2556, 0.3834, 0.25, 0.3862, 0.25, 0.3833, 0.2556, 0.3809, 0.2559, 0.3811, 0.25, 0.3834, 0.25, 0.3809, 0.2559, 0.375, 0.2561, 0.375, 0.2548, 0.3811, 0.25, 0.1363, 0.5112, 0.1333, 0.5112, 0.1332, 0.5082, 0.1362, 0.5083, 0.1333, 0.5112, 0.1306, 0.5113, 0.1306, 0.5083, 0.1332, 0.5082, 0.1306, 0.5113, 0.125, 0.5113, 0.125, 0.5084, 0.1306, 0.5083, 0.1362, 0.5083, 0.1332, 0.5082, 0.1333, 0.5056, 0.1362, 0.5056, 0.1332, 0.5082, 0.1306, 0.5083, 0.1309, 0.5059, 0.1333, 0.5056, 0.1306, 0.5083, 0.125, 0.5084, 0.125, 0.5061, 0.1309, 0.5059, 0.1362, 0.5056, 0.1333, 0.5056, 0.1334, 0.5, 0.1362, 0.5, 0.1333, 0.5056, 0.1309, 0.5059, 0.1311, 0.5, 0.1334, 0.5, 0.1309, 0.5059, 0.125, 0.5061, 0.125, 0.5048, 0.1311, 0.5, 0.8638, 0.5113, 0.8638, 0.5083, 0.8668, 0.5082, 0.8667, 0.5112, 0.8638, 0.5083, 0.8638, 0.5056, 0.8667, 0.5056, 0.8668, 0.5082, 0.8638, 0.5056, 0.8638, 0.5, 0.8666, 0.5, 0.8667, 0.5056, 0.8667, 0.5112, 0.8668, 0.5082, 0.8694, 0.5083, 0.8694, 0.5112, 0.8668, 0.5082, 0.8667, 0.5056, 0.8691, 0.5059, 0.8694, 0.5083, 0.8667, 0.5056, 0.8666, 0.5, 0.8689, 0.5, 0.8691, 0.5059, 0.8694, 0.5112, 0.8694, 0.5083, 0.875, 0.5084, 0.875, 0.5113, 0.8694, 0.5083, 0.8691, 0.5059, 0.875, 0.5061, 0.875, 0.5084, 0.8691, 0.5059, 0.8689, 0.5, 0.8702, 0.5, 0.875, 0.5061, 0.6138, 0.2613, 0.6138, 0.2583, 0.6168, 0.2582, 0.6167, 0.2612, 0.6138, 0.2583, 0.6138, 0.2556, 0.6167, 0.2556, 0.6168, 0.2582, 0.6138, 0.2556, 0.6137, 0.25, 0.6166, 0.25, 0.6167, 0.2556, 0.6167, 0.2612, 0.6168, 0.2582, 0.6194, 0.2583, 0.6194, 0.2612, 0.6168, 0.2582, 0.6167, 0.2556, 0.6191, 0.2559, 0.6194, 0.2583, 0.6167, 0.2556, 0.6166, 0.25, 0.6189, 0.25, 0.6191, 0.2559, 0.6194, 0.2612, 0.6194, 0.2583, 0.625, 0.2584, 0.625, 0.2612, 0.6194, 0.2583, 0.6191, 0.2559, 0.625, 0.2561, 0.625, 0.2584, 0.6191, 0.2559, 0.6189, 0.25, 0.6202, 0.25, 0.625, 0.2561, 0.6138, 0.2387, 0.6167, 0.2387, 0.6168, 0.2418, 0.6137, 0.2417, 0.6167, 0.2387, 0.6194, 0.2388, 0.6194, 0.2417, 0.6168, 0.2418, 0.6194, 0.2388, 0.625, 0.2388, 0.625, 0.2416, 0.6194, 0.2417, 0.6137, 0.2417, 0.6168, 0.2418, 0.6167, 0.2444, 0.6138, 0.2444, 0.6168, 0.2418, 0.6194, 0.2417, 0.6191, 0.2441, 0.6167, 0.2444, 0.6194, 0.2417, 0.625, 0.2416, 0.625, 0.2439, 0.6191, 0.2441, 0.6138, 0.2444, 0.6167, 0.2444, 0.6166, 0.25, 0.6137, 0.25, 0.6167, 0.2444, 0.6191, 0.2441, 0.6189, 0.25, 0.6166, 0.25, 0.6191, 0.2441, 0.625, 0.2439, 0.625, 0.2452, 0.6189, 0.25, 0.1362, 0.625, 0.1362, 0.7387, 0.1333, 0.7387, 0.1333, 0.625, 0.1333, 0.625, 0.1333, 0.7387, 0.1306, 0.7388, 0.1306, 0.625, 0.1306, 0.625, 0.1306, 0.7388, 0.125, 0.7387, 0.125, 0.625, 0.375, 0.125, 0.375, 0.01125, 0.3806, 0.01125, 0.3806, 0.125, 0.3806, 0.125, 0.3806, 0.01125, 0.3833, 0.01125, 0.3833, 0.125, 0.3833, 0.125, 0.3833, 0.01125, 0.3862, 0.01125, 0.3862, 0.125, 0.5, 0.9887, 0.6138, 0.9887, 0.6137, 0.9917, 0.5, 0.9917, 0.5, 0.9917, 0.6137, 0.9917, 0.6138, 0.9944, 0.5, 0.9944, 0.5, 0.9944, 0.6138, 0.9944, 0.6137, 1.0, 0.5, 1.0, 0.5, 0.0, 0.6137, 0.0, 0.6138, 0.005624, 0.5, 0.005625, 0.5, 0.005625, 0.6138, 0.005624, 0.6138, 0.008339, 0.5, 0.008338, 0.5, 0.008338, 0.6138, 0.008339, 0.6138, 0.01125, 0.5, 0.01125, 0.8638, 0.625, 0.8638, 0.5113, 0.8667, 0.5112, 0.8667, 0.625, 0.8667, 0.625, 0.8667, 0.5112, 0.8694, 0.5112, 0.8694, 0.625, 0.8694, 0.625, 0.8694, 0.5112, 0.875, 0.5113, 0.875, 0.625, 0.625, 0.125, 0.625, 0.2388, 0.6194, 0.2388, 0.6194, 0.125, 0.6194, 0.125, 0.6194, 0.2388, 0.6167, 0.2387, 0.6167, 0.125, 0.6167, 0.125, 0.6167, 0.2387, 0.6138, 0.2387, 0.6137, 0.125, 0.4199, 0.2612, 0.3862, 0.2612, 0.3862, 0.2583, 0.4199, 0.2583, 0.4199, 0.2583, 0.3862, 0.2583, 0.3862, 0.2556, 0.4199, 0.2556, 0.4199, 0.2556, 0.3862, 0.2556, 0.3862, 0.25, 0.4199, 0.25, 0.4199, 0.25, 0.3862, 0.25, 0.3862, 0.2444, 0.4199, 0.2444, 0.4199, 0.2444, 0.3862, 0.2444, 0.3863, 0.2417, 0.4199, 0.2417, 0.4199, 0.2417, 0.3863, 0.2417, 0.3862, 0.2387, 0.4199, 0.2388, 0.25, 0.5113, 0.1363, 0.5112, 0.1362, 0.5083, 0.25, 0.5083, 0.25, 0.5083, 0.1362, 0.5083, 0.1362, 0.5056, 0.25, 0.5056, 0.25, 0.5056, 0.1362, 0.5056, 0.1362, 0.5, 0.25, 0.5, 0.375, 0.375, 0.375, 0.2612, 0.3806, 0.2612, 0.3806, 0.375, 0.3806, 0.375, 0.3806, 0.2612, 0.3833, 0.2612, 0.3833, 0.375, 0.3833, 0.375, 0.3833, 0.2612, 0.3862, 0.2612, 0.3862, 0.375, 0.75, 0.7387, 0.8637, 0.7387, 0.8637, 0.7417, 0.75, 0.7417, 0.75, 0.7417, 0.8637, 0.7417, 0.8637, 0.7444, 0.75, 0.7444, 0.75, 0.7444, 0.8637, 0.7444, 0.8638, 0.75, 0.75, 0.75, 0.625, 0.875, 0.625, 0.9887, 0.6194, 0.9888, 0.6194, 0.875, 0.6194, 0.875, 0.6194, 0.9888, 0.6167, 0.9887, 0.6167, 0.875, 0.6167, 0.875, 0.6167, 0.9887, 0.6138, 0.9887, 0.6137, 0.875, 0.1363, 0.5112, 0.1362, 0.625, 0.1333, 0.625, 0.1333, 0.5112, 0.1333, 0.5112, 0.1333, 0.625, 0.1306, 0.625, 0.1306, 0.5113, 0.1306, 0.5113, 0.1306, 0.625, 0.125, 0.625, 0.125, 0.5113, 0.375, 0.2388, 0.375, 0.125, 0.3806, 0.125, 0.3806, 0.2388, 0.3806, 0.2388, 0.3806, 0.125, 0.3833, 0.125, 0.3833, 0.2387, 0.3833, 0.2387, 0.3833, 0.125, 0.3862, 0.125, 0.3862, 0.2387, 0.4199, 0.9887, 0.5, 0.9887, 0.5, 0.9917, 0.4199, 0.9917, 0.4199, 0.9917, 0.5, 0.9917, 0.5, 0.9944, 0.4199, 0.9944, 0.4199, 0.9944, 0.5, 0.9944, 0.5, 1.0, 0.4199, 1.0, 0.4199, 0.0, 0.5, 0.0, 0.5, 0.005625, 0.4199, 0.005625, 0.4199, 0.005625, 0.5, 0.005625, 0.5, 0.008338, 0.4199, 0.008338, 0.4199, 0.008338, 0.5, 0.008338, 0.5, 0.01125, 0.4199, 0.01125, 0.8637, 0.7387, 0.8638, 0.625, 0.8667, 0.625, 0.8667, 0.7387, 0.8667, 0.7387, 0.8667, 0.625, 0.8694, 0.625, 0.8694, 0.7388, 0.8694, 0.7388, 0.8694, 0.625, 0.875, 0.625, 0.875, 0.7387, 0.625, 0.01125, 0.625, 0.125, 0.6194, 0.125, 0.6194, 0.01125, 0.6194, 0.01125, 0.6194, 0.125, 0.6167, 0.125, 0.6167, 0.01125, 0.6167, 0.01125, 0.6167, 0.125, 0.6137, 0.125, 0.6138, 0.01125, 0.6138, 0.2613, 0.5, 0.2612, 0.5, 0.2583, 0.6138, 0.2583, 0.6138, 0.2583, 0.5, 0.2583, 0.5, 0.2556, 0.6138, 0.2556, 0.6138, 0.2556, 0.5, 0.2556, 0.5, 0.25, 0.6137, 0.25, 0.6137, 0.25, 0.5, 0.25, 0.5, 0.2444, 0.6138, 0.2444, 0.6138, 0.2444, 0.5, 0.2444, 0.5, 0.2417, 0.6137, 0.2417, 0.6137, 0.2417, 0.5, 0.2417, 0.5, 0.2388, 0.6138, 0.2387, 0.8638, 0.5113, 0.75, 0.5113, 0.75, 0.5083, 0.8638, 0.5083, 0.8638, 0.5083, 0.75, 0.5083, 0.75, 0.5056, 0.8638, 0.5056, 0.8638, 0.5056, 0.75, 0.5056, 0.75, 0.5, 0.8638, 0.5, 0.625, 0.2612, 0.625, 0.375, 0.6194, 0.375, 0.6194, 0.2612, 0.6194, 0.2612, 0.6194, 0.375, 0.6167, 0.375, 0.6167, 0.2612, 0.6167, 0.2612, 0.6167, 0.375, 0.6137, 0.375, 0.6138, 0.2613, 0.1362, 0.7387, 0.25, 0.7387, 0.25, 0.7417, 0.1362, 0.7417, 0.1362, 0.7417, 0.25, 0.7417, 0.25, 0.7444, 0.1362, 0.7444, 0.1362, 0.7444, 0.25, 0.7444, 0.25, 0.75, 0.1362, 0.75, 0.375, 0.9887, 0.375, 0.875, 0.3806, 0.875, 0.3806, 0.9888, 0.3806, 0.9888, 0.3806, 0.875, 0.3833, 0.875, 0.3833, 0.9887, 0.3833, 0.9887, 0.3833, 0.875, 0.3862, 0.875, 0.3862, 0.9887, 0.5, 0.2612, 0.4199, 0.2612, 0.4199, 0.2583, 0.5, 0.2583, 0.5, 0.2583, 0.4199, 0.2583, 0.4199, 0.2556, 0.5, 0.2556, 0.5, 0.2556, 0.4199, 0.2556, 0.4199, 0.25, 0.5, 0.25, 0.5, 0.25, 0.4199, 0.25, 0.4199, 0.2444, 0.5, 0.2444, 0.5, 0.2444, 0.4199, 0.2444, 0.4199, 0.2417, 0.5, 0.2417, 0.5, 0.2417, 0.4199, 0.2417, 0.4199, 0.2388, 0.5, 0.2388, 0.3862, 0.9887, 0.4199, 0.9887, 0.4199, 0.9917, 0.3863, 0.9917, 0.3863, 0.9917, 0.4199, 0.9917, 0.4199, 0.9944, 0.3862, 0.9944, 0.3862, 0.9944, 0.4199, 0.9944, 0.4199, 1.0, 0.3862, 1.0, 0.3862, 0.0, 0.4199, 0.0, 0.4199, 0.005625, 0.3862, 0.005624, 0.3862, 0.005624, 0.4199, 0.005625, 0.4199, 0.008338, 0.3862, 0.008339, 0.3862, 0.008339, 0.4199, 0.008338, 0.4199, 0.01125, 0.3862, 0.01125, 0.3862, 0.01125, 0.4199, 0.01125, 0.4199, 0.125, 0.3862, 0.125, 0.4199, 0.875, 0.3862, 0.875, 0.3833, 0.875, 0.3806, 0.875, 0.375, 0.875, 0.25, 0.7444, 0.25, 0.7417, 0.25, 0.7387, 0.25, 0.625, 0.25, 0.5113, 0.25, 0.5083, 0.25, 0.5056, 0.25, 0.5, 0.3806, 0.375, 0.3833, 0.375, 0.3862, 0.375, 0.4199, 0.375, 0.4199, 0.375, 0.5, 0.375, 0.6137, 0.375, 0.6167, 0.375, 0.6194, 0.375, 0.625, 0.375, 0.75, 0.5056, 0.75, 0.5083, 0.75, 0.5113, 0.75, 0.625, 0.75, 0.7387, 0.75, 0.7417, 0.75, 0.7444, 0.75, 0.75, 0.6194, 0.875, 0.6167, 0.875, 0.6137, 0.875, 0.5, 0.875, 0.4199, 0.875])
me_cube_003.use_remesh_fix_poles = True
me_cube_003.use_remesh_preserve_attributes = False
me_cube_003.update()
me_cylinder_003 = bpy.data.meshes.new('Cylinder.003')
me_cylinder_003.from_pydata([(0.0, 1.0, -1.0), (0.0, 1.0, 1.0), (0.1951, 0.9808, -1.0), (0.1951, 0.9808, 1.0), (0.3827, 0.9239, -1.0), (0.3827, 0.9239, 1.0), (0.5556, 0.8315, -1.0), (0.5556, 0.8315, 1.0), (0.7071, 0.7071, -1.0), (0.7071, 0.7071, 1.0), (0.8315, 0.5556, -1.0), (0.8315, 0.5556, 1.0), (0.9239, 0.3827, -1.0), (0.9239, 0.3827, 1.0), (0.9808, 0.1951, -1.0), (0.9808, 0.1951, 1.0), (1.0, -4.371e-08, -1.0), (1.0, -4.371e-08, 1.0), (0.9808, -0.1951, -1.0), (0.9808, -0.1951, 1.0), (0.9239, -0.3827, -1.0), (0.9239, -0.3827, 1.0), (0.8315, -0.5556, -1.0), (0.8315, -0.5556, 1.0), (0.7071, -0.7071, -1.0), (0.7071, -0.7071, 1.0), (0.5556, -0.8315, -1.0), (0.5556, -0.8315, 1.0), (0.3827, -0.9239, -1.0), (0.3827, -0.9239, 1.0), (0.1951, -0.9808, -1.0), (0.1951, -0.9808, 1.0), (-8.742e-08, -1.0, -1.0), (-8.742e-08, -1.0, 1.0), (-0.1951, -0.9808, -1.0), (-0.1951, -0.9808, 1.0), (-0.3827, -0.9239, -1.0), (-0.3827, -0.9239, 1.0), (-0.5556, -0.8315, -1.0), (-0.5556, -0.8315, 1.0), (-0.7071, -0.7071, -1.0), (-0.7071, -0.7071, 1.0), (-0.8315, -0.5556, -1.0), (-0.8315, -0.5556, 1.0), (-0.9239, -0.3827, -1.0), (-0.9239, -0.3827, 1.0), (-0.9808, -0.1951, -1.0), (-0.9808, -0.1951, 1.0), (-1.0, 1.192e-08, -1.0), (-1.0, 1.192e-08, 1.0), (-0.9808, 0.1951, -1.0), (-0.9808, 0.1951, 1.0), (-0.9239, 0.3827, -1.0), (-0.9239, 0.3827, 1.0), (-0.8315, 0.5556, -1.0), (-0.8315, 0.5556, 1.0), (-0.7071, 0.7071, -1.0), (-0.7071, 0.7071, 1.0), (-0.5556, 0.8315, -1.0), (-0.5556, 0.8315, 1.0), (-0.3827, 0.9239, -1.0), (-0.3827, 0.9239, 1.0), (-0.1951, 0.9808, -1.0), (-0.1951, 0.9808, 1.0)], [], [(0, 1, 3, 2), (2, 3, 5, 4), (4, 5, 7, 6), (6, 7, 9, 8), (8, 9, 11, 10), (10, 11, 13, 12), (12, 13, 15, 14), (14, 15, 17, 16), (16, 17, 19, 18), (18, 19, 21, 20), (20, 21, 23, 22), (22, 23, 25, 24), (24, 25, 27, 26), (26, 27, 29, 28), (28, 29, 31, 30), (30, 31, 33, 32), (32, 33, 35, 34), (34, 35, 37, 36), (36, 37, 39, 38), (38, 39, 41, 40), (40, 41, 43, 42), (42, 43, 45, 44), (44, 45, 47, 46), (46, 47, 49, 48), (48, 49, 51, 50), (50, 51, 53, 52), (52, 53, 55, 54), (54, 55, 57, 56), (56, 57, 59, 58), (58, 59, 61, 60), (3, 1, 63, 61, 59, 57, 55, 53, 51, 49, 47, 45, 43, 41, 39, 37, 35, 33, 31, 29, 27, 25, 23, 21, 19, 17, 15, 13, 11, 9, 7, 5), (60, 61, 63, 62), (62, 63, 1, 0), (0, 2, 4, 6, 8, 10, 12, 14, 16, 18, 20, 22, 24, 26, 28, 30, 32, 34, 36, 38, 40, 42, 44, 46, 48, 50, 52, 54, 56, 58, 60, 62)])
_uv = me_cylinder_003.uv_layers.new(name='UVMap')
_uv.uv.foreach_set('vector', [1.0, 0.5, 1.0, 1.0, 0.9688, 1.0, 0.9688, 0.5, 0.9688, 0.5, 0.9688, 1.0, 0.9375, 1.0, 0.9375, 0.5, 0.9375, 0.5, 0.9375, 1.0, 0.9062, 1.0, 0.9062, 0.5, 0.9062, 0.5, 0.9062, 1.0, 0.875, 1.0, 0.875, 0.5, 0.875, 0.5, 0.875, 1.0, 0.8438, 1.0, 0.8438, 0.5, 0.8438, 0.5, 0.8438, 1.0, 0.8125, 1.0, 0.8125, 0.5, 0.8125, 0.5, 0.8125, 1.0, 0.7812, 1.0, 0.7812, 0.5, 0.7812, 0.5, 0.7812, 1.0, 0.75, 1.0, 0.75, 0.5, 0.75, 0.5, 0.75, 1.0, 0.7188, 1.0, 0.7188, 0.5, 0.7188, 0.5, 0.7188, 1.0, 0.6875, 1.0, 0.6875, 0.5, 0.6875, 0.5, 0.6875, 1.0, 0.6562, 1.0, 0.6562, 0.5, 0.6562, 0.5, 0.6562, 1.0, 0.625, 1.0, 0.625, 0.5, 0.625, 0.5, 0.625, 1.0, 0.5938, 1.0, 0.5938, 0.5, 0.5938, 0.5, 0.5938, 1.0, 0.5625, 1.0, 0.5625, 0.5, 0.5625, 0.5, 0.5625, 1.0, 0.5312, 1.0, 0.5312, 0.5, 0.5312, 0.5, 0.5312, 1.0, 0.5, 1.0, 0.5, 0.5, 0.5, 0.5, 0.5, 1.0, 0.4688, 1.0, 0.4688, 0.5, 0.4688, 0.5, 0.4688, 1.0, 0.4375, 1.0, 0.4375, 0.5, 0.4375, 0.5, 0.4375, 1.0, 0.4062, 1.0, 0.4062, 0.5, 0.4062, 0.5, 0.4062, 1.0, 0.375, 1.0, 0.375, 0.5, 0.375, 0.5, 0.375, 1.0, 0.3438, 1.0, 0.3438, 0.5, 0.3438, 0.5, 0.3438, 1.0, 0.3125, 1.0, 0.3125, 0.5, 0.3125, 0.5, 0.3125, 1.0, 0.2812, 1.0, 0.2812, 0.5, 0.2812, 0.5, 0.2812, 1.0, 0.25, 1.0, 0.25, 0.5, 0.25, 0.5, 0.25, 1.0, 0.2188, 1.0, 0.2188, 0.5, 0.2188, 0.5, 0.2188, 1.0, 0.1875, 1.0, 0.1875, 0.5, 0.1875, 0.5, 0.1875, 1.0, 0.1562, 1.0, 0.1562, 0.5, 0.1562, 0.5, 0.1562, 1.0, 0.125, 1.0, 0.125, 0.5, 0.125, 0.5, 0.125, 1.0, 0.09375, 1.0, 0.09375, 0.5, 0.09375, 0.5, 0.09375, 1.0, 0.0625, 1.0, 0.0625, 0.5, 0.2968, 0.4854, 0.25, 0.49, 0.2032, 0.4854, 0.1582, 0.4717, 0.1167, 0.4496, 0.08029, 0.4197, 0.05045, 0.3833, 0.02827, 0.3418, 0.01461, 0.2968, 0.01, 0.25, 0.01461, 0.2032, 0.02827, 0.1582, 0.05045, 0.1167, 0.08029, 0.08029, 0.1167, 0.05045, 0.1582, 0.02827, 0.2032, 0.01461, 0.25, 0.01, 0.2968, 0.01461, 0.3418, 0.02827, 0.3833, 0.05045, 0.4197, 0.08029, 0.4496, 0.1167, 0.4717, 0.1582, 0.4854, 0.2032, 0.49, 0.25, 0.4854, 0.2968, 0.4717, 0.3418, 0.4496, 0.3833, 0.4197, 0.4197, 0.3833, 0.4496, 0.3418, 0.4717, 0.0625, 0.5, 0.0625, 1.0, 0.03125, 1.0, 0.03125, 0.5, 0.03125, 0.5, 0.03125, 1.0, 0.0, 1.0, 0.0, 0.5, 0.75, 0.49, 0.7968, 0.4854, 0.8418, 0.4717, 0.8833, 0.4496, 0.9197, 0.4197, 0.9496, 0.3833, 0.9717, 0.3418, 0.9854, 0.2968, 0.99, 0.25, 0.9854, 0.2032, 0.9717, 0.1582, 0.9496, 0.1167, 0.9197, 0.08029, 0.8833, 0.05045, 0.8418, 0.02827, 0.7968, 0.01461, 0.75, 0.01, 0.7032, 0.01461, 0.6582, 0.02827, 0.6167, 0.05045, 0.5803, 0.08029, 0.5504, 0.1167, 0.5283, 0.1582, 0.5146, 0.2032, 0.51, 0.25, 0.5146, 0.2968, 0.5283, 0.3418, 0.5504, 0.3833, 0.5803, 0.4197, 0.6167, 0.4496, 0.6582, 0.4717, 0.7032, 0.4854])
me_cylinder_003.use_remesh_fix_poles = True
me_cylinder_003.use_remesh_preserve_attributes = False
me_cylinder_003.update()
me_cylinder_005 = bpy.data.meshes.new('Cylinder.005')
me_cylinder_005.from_pydata([(0.0, 1.0, -1.0), (0.0, 1.0, 1.0), (0.1951, 0.9808, -1.0), (0.1951, 0.9808, 1.0), (0.3827, 0.9239, -1.0), (0.3827, 0.9239, 1.0), (0.5556, 0.8315, -1.0), (0.5556, 0.8315, 1.0), (0.7071, 0.7071, -1.0), (0.7071, 0.7071, 1.0), (0.8315, 0.5556, -1.0), (0.8315, 0.5556, 1.0), (0.9239, 0.3827, -1.0), (0.9239, 0.3827, 1.0), (0.9808, 0.1951, -1.0), (0.9808, 0.1951, 1.0), (1.0, -4.371e-08, -1.0), (1.0, -4.371e-08, 1.0), (0.9808, -0.1951, -1.0), (0.9808, -0.1951, 1.0), (0.9239, -0.3827, -1.0), (0.9239, -0.3827, 1.0), (0.8315, -0.5556, -1.0), (0.8315, -0.5556, 1.0), (0.7071, -0.7071, -1.0), (0.7071, -0.7071, 1.0), (0.5556, -0.8315, -1.0), (0.5556, -0.8315, 1.0), (0.3827, -0.9239, -1.0), (0.3827, -0.9239, 1.0), (0.1951, -0.9808, -1.0), (0.1951, -0.9808, 1.0), (-8.742e-08, -1.0, -1.0), (-8.742e-08, -1.0, 1.0), (-0.1951, -0.9808, -1.0), (-0.1951, -0.9808, 1.0), (-0.3827, -0.9239, -1.0), (-0.3827, -0.9239, 1.0), (-0.5556, -0.8315, -1.0), (-0.5556, -0.8315, 1.0), (-0.7071, -0.7071, -1.0), (-0.7071, -0.7071, 1.0), (-0.8315, -0.5556, -1.0), (-0.8315, -0.5556, 1.0), (-0.9239, -0.3827, -1.0), (-0.9239, -0.3827, 1.0), (-0.9808, -0.1951, -1.0), (-0.9808, -0.1951, 1.0), (-1.0, 1.192e-08, -1.0), (-1.0, 1.192e-08, 1.0), (-0.9808, 0.1951, -1.0), (-0.9808, 0.1951, 1.0), (-0.9239, 0.3827, -1.0), (-0.9239, 0.3827, 1.0), (-0.8315, 0.5556, -1.0), (-0.8315, 0.5556, 1.0), (-0.7071, 0.7071, -1.0), (-0.7071, 0.7071, 1.0), (-0.5556, 0.8315, -1.0), (-0.5556, 0.8315, 1.0), (-0.3827, 0.9239, -1.0), (-0.3827, 0.9239, 1.0), (-0.1951, 0.9808, -1.0), (-0.1951, 0.9808, 1.0)], [], [(0, 1, 3, 2), (2, 3, 5, 4), (4, 5, 7, 6), (6, 7, 9, 8), (8, 9, 11, 10), (10, 11, 13, 12), (12, 13, 15, 14), (14, 15, 17, 16), (16, 17, 19, 18), (18, 19, 21, 20), (20, 21, 23, 22), (22, 23, 25, 24), (24, 25, 27, 26), (26, 27, 29, 28), (28, 29, 31, 30), (30, 31, 33, 32), (32, 33, 35, 34), (34, 35, 37, 36), (36, 37, 39, 38), (38, 39, 41, 40), (40, 41, 43, 42), (42, 43, 45, 44), (44, 45, 47, 46), (46, 47, 49, 48), (48, 49, 51, 50), (50, 51, 53, 52), (52, 53, 55, 54), (54, 55, 57, 56), (56, 57, 59, 58), (58, 59, 61, 60), (3, 1, 63, 61, 59, 57, 55, 53, 51, 49, 47, 45, 43, 41, 39, 37, 35, 33, 31, 29, 27, 25, 23, 21, 19, 17, 15, 13, 11, 9, 7, 5), (60, 61, 63, 62), (62, 63, 1, 0), (0, 2, 4, 6, 8, 10, 12, 14, 16, 18, 20, 22, 24, 26, 28, 30, 32, 34, 36, 38, 40, 42, 44, 46, 48, 50, 52, 54, 56, 58, 60, 62)])
_uv = me_cylinder_005.uv_layers.new(name='UVMap')
_uv.uv.foreach_set('vector', [1.0, 0.5, 1.0, 1.0, 0.9688, 1.0, 0.9688, 0.5, 0.9688, 0.5, 0.9688, 1.0, 0.9375, 1.0, 0.9375, 0.5, 0.9375, 0.5, 0.9375, 1.0, 0.9062, 1.0, 0.9062, 0.5, 0.9062, 0.5, 0.9062, 1.0, 0.875, 1.0, 0.875, 0.5, 0.875, 0.5, 0.875, 1.0, 0.8438, 1.0, 0.8438, 0.5, 0.8438, 0.5, 0.8438, 1.0, 0.8125, 1.0, 0.8125, 0.5, 0.8125, 0.5, 0.8125, 1.0, 0.7812, 1.0, 0.7812, 0.5, 0.7812, 0.5, 0.7812, 1.0, 0.75, 1.0, 0.75, 0.5, 0.75, 0.5, 0.75, 1.0, 0.7188, 1.0, 0.7188, 0.5, 0.7188, 0.5, 0.7188, 1.0, 0.6875, 1.0, 0.6875, 0.5, 0.6875, 0.5, 0.6875, 1.0, 0.6562, 1.0, 0.6562, 0.5, 0.6562, 0.5, 0.6562, 1.0, 0.625, 1.0, 0.625, 0.5, 0.625, 0.5, 0.625, 1.0, 0.5938, 1.0, 0.5938, 0.5, 0.5938, 0.5, 0.5938, 1.0, 0.5625, 1.0, 0.5625, 0.5, 0.5625, 0.5, 0.5625, 1.0, 0.5312, 1.0, 0.5312, 0.5, 0.5312, 0.5, 0.5312, 1.0, 0.5, 1.0, 0.5, 0.5, 0.5, 0.5, 0.5, 1.0, 0.4688, 1.0, 0.4688, 0.5, 0.4688, 0.5, 0.4688, 1.0, 0.4375, 1.0, 0.4375, 0.5, 0.4375, 0.5, 0.4375, 1.0, 0.4062, 1.0, 0.4062, 0.5, 0.4062, 0.5, 0.4062, 1.0, 0.375, 1.0, 0.375, 0.5, 0.375, 0.5, 0.375, 1.0, 0.3438, 1.0, 0.3438, 0.5, 0.3438, 0.5, 0.3438, 1.0, 0.3125, 1.0, 0.3125, 0.5, 0.3125, 0.5, 0.3125, 1.0, 0.2812, 1.0, 0.2812, 0.5, 0.2812, 0.5, 0.2812, 1.0, 0.25, 1.0, 0.25, 0.5, 0.25, 0.5, 0.25, 1.0, 0.2188, 1.0, 0.2188, 0.5, 0.2188, 0.5, 0.2188, 1.0, 0.1875, 1.0, 0.1875, 0.5, 0.1875, 0.5, 0.1875, 1.0, 0.1562, 1.0, 0.1562, 0.5, 0.1562, 0.5, 0.1562, 1.0, 0.125, 1.0, 0.125, 0.5, 0.125, 0.5, 0.125, 1.0, 0.09375, 1.0, 0.09375, 0.5, 0.09375, 0.5, 0.09375, 1.0, 0.0625, 1.0, 0.0625, 0.5, 0.2968, 0.4854, 0.25, 0.49, 0.2032, 0.4854, 0.1582, 0.4717, 0.1167, 0.4496, 0.08029, 0.4197, 0.05045, 0.3833, 0.02827, 0.3418, 0.01461, 0.2968, 0.01, 0.25, 0.01461, 0.2032, 0.02827, 0.1582, 0.05045, 0.1167, 0.08029, 0.08029, 0.1167, 0.05045, 0.1582, 0.02827, 0.2032, 0.01461, 0.25, 0.01, 0.2968, 0.01461, 0.3418, 0.02827, 0.3833, 0.05045, 0.4197, 0.08029, 0.4496, 0.1167, 0.4717, 0.1582, 0.4854, 0.2032, 0.49, 0.25, 0.4854, 0.2968, 0.4717, 0.3418, 0.4496, 0.3833, 0.4197, 0.4197, 0.3833, 0.4496, 0.3418, 0.4717, 0.0625, 0.5, 0.0625, 1.0, 0.03125, 1.0, 0.03125, 0.5, 0.03125, 0.5, 0.03125, 1.0, 0.0, 1.0, 0.0, 0.5, 0.75, 0.49, 0.7968, 0.4854, 0.8418, 0.4717, 0.8833, 0.4496, 0.9197, 0.4197, 0.9496, 0.3833, 0.9717, 0.3418, 0.9854, 0.2968, 0.99, 0.25, 0.9854, 0.2032, 0.9717, 0.1582, 0.9496, 0.1167, 0.9197, 0.08029, 0.8833, 0.05045, 0.8418, 0.02827, 0.7968, 0.01461, 0.75, 0.01, 0.7032, 0.01461, 0.6582, 0.02827, 0.6167, 0.05045, 0.5803, 0.08029, 0.5504, 0.1167, 0.5283, 0.1582, 0.5146, 0.2032, 0.51, 0.25, 0.5146, 0.2968, 0.5283, 0.3418, 0.5504, 0.3833, 0.5803, 0.4197, 0.6167, 0.4496, 0.6582, 0.4717, 0.7032, 0.4854])
me_cylinder_005.use_remesh_fix_poles = True
me_cylinder_005.use_remesh_preserve_attributes = False
me_cylinder_005.update()
me_cube_004 = bpy.data.meshes.new('Cube.004')
me_cube_004.from_pydata([(1.0, -1.0, -1.0), (1.0, -1.0, 1.0), (1.0, 1.0, -1.0), (1.0, 1.0, 1.0), (0.01045, 1.0, -1.0), (0.01045, 1.0, 1.0), (0.01045, -1.0, -1.0), (0.01045, -1.0, 1.0)], [], [(4, 5, 3, 2), (2, 3, 1, 0), (4, 2, 0, 6), (3, 5, 7, 1), (0, 1, 7, 6), (7, 5, 4, 6)])
_uv = me_cube_004.uv_layers.new(name='UVMap')
_uv.uv.foreach_set('vector', [0.375, 0.3763, 0.625, 0.3763, 0.625, 0.5, 0.375, 0.5, 0.375, 0.5, 0.625, 0.5, 0.625, 0.75, 0.375, 0.75, 0.2513, 0.5, 0.375, 0.5, 0.375, 0.75, 0.2513, 0.75, 0.625, 0.5, 0.7487, 0.5, 0.7487, 0.75, 0.625, 0.75, 0.375, 0.75, 0.625, 0.75, 0.625, 0.8737, 0.375, 0.8737, 0.625, 0.8737, 0.625, 0.3763, 0.2513, 0.5, 0.375, 0.8737])
me_cube_004.use_remesh_fix_poles = True
me_cube_004.use_remesh_preserve_attributes = False
me_cube_004.update()
me_cube = bpy.data.meshes.new('Cube')
me_cube.from_pydata([(-1.0, -1.0, -1.0), (-1.0, -1.0, 1.0), (-1.0, 1.0, -1.0), (-1.0, 1.0, 1.0), (1.0, -1.0, -1.0), (1.0, -1.0, 1.0), (1.0, 1.0, -1.0), (1.0, 1.0, 1.0)], [], [(0, 1, 3, 2), (2, 3, 7, 6), (6, 7, 5, 4), (4, 5, 1, 0), (2, 6, 4, 0), (7, 3, 1, 5)])
_uv = me_cube.uv_layers.new(name='UVMap')
_uv.uv.foreach_set('vector', [0.375, 0.0, 0.625, 0.0, 0.625, 0.25, 0.375, 0.25, 0.375, 0.25, 0.625, 0.25, 0.625, 0.5, 0.375, 0.5, 0.375, 0.5, 0.625, 0.5, 0.625, 0.75, 0.375, 0.75, 0.375, 0.75, 0.625, 0.75, 0.625, 1.0, 0.375, 1.0, 0.125, 0.5, 0.375, 0.5, 0.375, 0.75, 0.125, 0.75, 0.625, 0.5, 0.875, 0.5, 0.875, 0.75, 0.625, 0.75])
me_cube.use_remesh_fix_poles = True
me_cube.use_remesh_preserve_attributes = False
me_cube.update()
me_cube_005 = bpy.data.meshes.new('Cube.005')
me_cube_005.from_pydata([(-1.0, -1.0, -1.0), (-1.0, -1.0, 1.0), (-1.0, 1.0, -1.0), (-1.0, 1.0, 1.0), (1.0, -1.0, -1.0), (1.0, -1.0, 1.0), (1.0, 1.0, -1.0), (1.0, 1.0, 1.0)], [], [(0, 1, 3, 2), (2, 3, 7, 6), (6, 7, 5, 4), (4, 5, 1, 0), (2, 6, 4, 0), (7, 3, 1, 5)])
_uv = me_cube_005.uv_layers.new(name='UVMap')
_uv.uv.foreach_set('vector', [0.375, 0.0, 0.625, 0.0, 0.625, 0.25, 0.375, 0.25, 0.375, 0.25, 0.625, 0.25, 0.625, 0.5, 0.375, 0.5, 0.375, 0.5, 0.625, 0.5, 0.625, 0.75, 0.375, 0.75, 0.375, 0.75, 0.625, 0.75, 0.625, 1.0, 0.375, 1.0, 0.125, 0.5, 0.375, 0.5, 0.375, 0.75, 0.125, 0.75, 0.625, 0.5, 0.875, 0.5, 0.875, 0.75, 0.625, 0.75])
me_cube_005.use_remesh_fix_poles = True
me_cube_005.use_remesh_preserve_attributes = False
me_cube_005.update()

# ---- objects
ob_side2 = bpy.data.objects.new('Side2', me_cube_001)
ob_axishole = bpy.data.objects.new('AxisHole', me_cylinder)
ob_irsensorhole = bpy.data.objects.new('IrSensorHole', me_cube_002)
ob_cylinder_001 = bpy.data.objects.new('Cylinder.001', me_cylinder_001)
ob_screw_in_hole = bpy.data.objects.new('Screw-in-hole', me_cylinder_002)
ob_empty = bpy.data.objects.new('Empty', None)
ob_side1 = bpy.data.objects.new('Side1', me_cube_003)
ob_screw_hole_head_side = bpy.data.objects.new('Screw-hole-head-side', me_cylinder_003)
ob_screw_hole_for_head = bpy.data.objects.new('Screw-hole-for-head', me_cylinder_005)
ob_irsensorhole_001 = bpy.data.objects.new('IrSensorHole.001', me_cube_004)
ob_electronics_pocket = bpy.data.objects.new('electronics pocket', me_cube)
ob_cable_canal = bpy.data.objects.new('cable-canal', me_cube_005)

# ---- transforms, parenting, visibility, modifiers, constraints
ob_side2.location = (0.0, 0.0, 0.0)
ob_side2.scale = (0.025, 0.0225, 0.075)
_m = ob_side2.modifiers.new('Boolean', 'BOOLEAN')
_m.object = ob_axishole
_m = ob_side2.modifiers.new('Boolean.001', 'BOOLEAN')
_m.object = ob_irsensorhole
_m = ob_side2.modifiers.new('Boolean.002', 'BOOLEAN')
_m.object = ob_screw_hole_for_head
_m = ob_side2.modifiers.new('Boolean.003', 'BOOLEAN')
_m.object = ob_screw_hole_head_side
_m = ob_side2.modifiers.new('Boolean.004', 'BOOLEAN')
_m.object = ob_irsensorhole_001
ob_axishole.parent = ob_side2
ob_axishole.location = (0.4913, 0.0, 0.1895)
ob_axishole.scale = (0.438, 0.4867, 1.147)
ob_irsensorhole.parent = ob_side1
ob_irsensorhole.location = (-0.007777, 0.0, -0.7538)
ob_irsensorhole.scale = (0.54, 0.3489, 0.08667)
_m = ob_irsensorhole.modifiers.new('Boolean', 'BOOLEAN')
_m.object = ob_axishole
ob_cylinder_001.parent = ob_axishole
ob_cylinder_001.location = (-0.0001568, 0.0, -0.859)
ob_cylinder_001.scale = (0.4211, 0.4211, 0.1044)
ob_screw_in_hole.parent = ob_side1
ob_screw_in_hole.location = (-0.2236, 0.69, -0.7512)
ob_screw_in_hole.rotation_euler = (-0.0, 1.571, 0.0)
ob_screw_in_hole.scale = (0.01467, 0.04552, -0.2619)
_m = ob_screw_in_hole.modifiers.new('Mirror', 'MIRROR')
_m.use_axis = (False, True, True)
_m.mirror_object = ob_empty
ob_empty.location = (-0.0001568, 0.0, 0.0002424)
ob_side1.location = (-0.07, 0.0, 0.0)
ob_side1.scale = (0.025, 0.0225, 0.075)
_m = ob_side1.modifiers.new('Boolean', 'BOOLEAN')
_m.object = ob_axishole
_m = ob_side1.modifiers.new('Boolean.001', 'BOOLEAN')
_m.object = ob_irsensorhole
_m = ob_side1.modifiers.new('Boolean.002', 'BOOLEAN')
_m.object = ob_screw_in_hole
_m = ob_side1.modifiers.new('Boolean.003', 'BOOLEAN')
_m.object = ob_cable_canal
_m = ob_side1.modifiers.new('Boolean.004', 'BOOLEAN')
_m.object = ob_electronics_pocket
ob_screw_hole_head_side.parent = ob_side2
ob_screw_hole_head_side.location = (0.5121, 0.69, -0.7512)
ob_screw_hole_head_side.rotation_euler = (-0.0, 1.571, 0.0)
ob_screw_hole_head_side.scale = (0.01533, 0.04552, -0.5916)
_m = ob_screw_hole_head_side.modifiers.new('Mirror', 'MIRROR')
_m.use_axis = (False, True, True)
_m.mirror_object = ob_empty
ob_screw_hole_for_head.parent = ob_side2
ob_screw_hole_for_head.location = (0.669, 0.69, -0.7512)
ob_screw_hole_for_head.rotation_euler = (0.0, 1.571, 0.0)
ob_screw_hole_for_head.scale = (0.06, 0.2, 0.413)
_m = ob_screw_hole_for_head.modifiers.new('Mirror', 'MIRROR')
_m.use_axis = (False, True, True)
_m.mirror_object = ob_empty
ob_irsensorhole_001.parent = ob_side2
ob_irsensorhole_001.location = (-0.1824, 0.0, -0.7538)
ob_irsensorhole_001.scale = (0.6468, 0.3489, 0.08667)
ob_electronics_pocket.parent = ob_side1
ob_electronics_pocket.location = (-0.352, 0.0, 0.08452)
ob_electronics_pocket.scale = (0.4, 0.7856, 0.5921)
ob_cable_canal.parent = ob_side1
ob_cable_canal.location = (-0.5983, 0.0, -0.09899)
ob_cable_canal.scale = (0.32, 0.3556, -0.7363)

# ---- collection membership
col_collection.objects.link(ob_side2)
col_collection.objects.link(ob_axishole)
col_collection.objects.link(ob_irsensorhole)
col_collection.objects.link(ob_cylinder_001)
col_collection.objects.link(ob_screw_in_hole)
col_collection.objects.link(ob_empty)
col_collection.objects.link(ob_side1)
col_collection.objects.link(ob_screw_hole_head_side)
col_collection.objects.link(ob_screw_hole_for_head)
col_collection.objects.link(ob_irsensorhole_001)
col_collection.objects.link(ob_electronics_pocket)
col_collection.objects.link(ob_cable_canal)

# ---- scene / render settings (as saved in the file)
scene.frame_start = 1; scene.frame_end = 250; scene.frame_set(0)
scene.render.engine = 'BLENDER_EEVEE_NEXT'
scene.cycles.sampling_pattern = 'TABULATED_SOBOL'
scene.cycles.use_light_tree = False
scene.view_settings.view_transform = 'Filmic'
bpy.context.view_layer.update()

# ---- added for rendering (the .blend has no active camera and no usable light): camera, sun
cam_auto = bpy.data.cameras.new('AutoCamera')
cam_auto.lens = 50.0
cam_auto.sensor_width = 36.0
cam_auto.clip_end = 1000.0
ob_auto_camera = bpy.data.objects.new('AutoCamera', cam_auto)
scene.collection.objects.link(ob_auto_camera)
ob_auto_camera.location = (0.168481, -0.242622, 0.174355)
ob_auto_camera.rotation_euler = (1.09748, -7.21219e-08, 0.694738)
scene.camera = ob_auto_camera
light_auto_sun = bpy.data.lights.new('AutoSun', 'SUN')
light_auto_sun.energy = 3.0
light_auto_sun.angle = 0.0523599
ob_auto_sun = bpy.data.objects.new('AutoSun', light_auto_sun)
scene.collection.objects.link(ob_auto_sun)
ob_auto_sun.rotation_euler = (0.872665, 0.174533, 0.523599)
bpy.context.view_layer.update()
